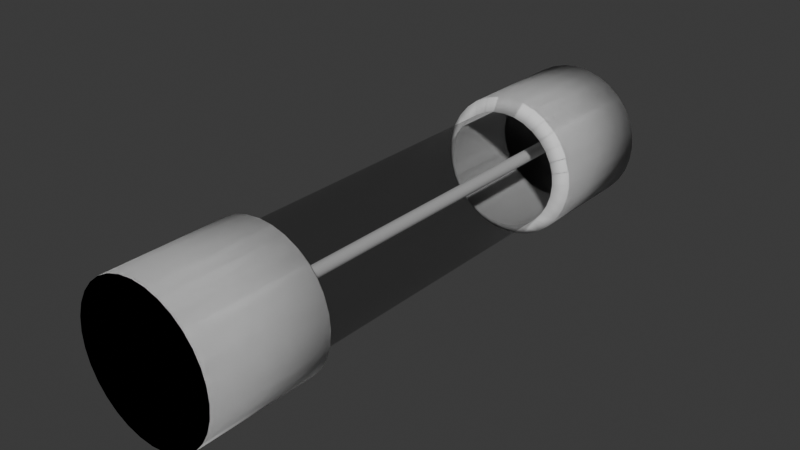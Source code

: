# Source: cylinder_fuse.blend  (saved by Blender 5.0.119; exported with 4.5.12 LTS)
import bpy
from mathutils import Matrix  # noqa: F401  (used for matrix-valued properties, if any)

bpy.ops.wm.read_factory_settings(use_empty=True)
scene = bpy.context.scene
scene.name = 'Scene'

# ---- collections
col_collection = bpy.data.collections.new('Collection'); scene.collection.children.link(col_collection)

# ---- materials (node trees are filled in below, after node groups)
mat_material_001 = bpy.data.materials.new('Material.001')

# ---- material node trees
mat_material_001.use_nodes = True; mat_material_001.node_tree.nodes.clear()
_N = mat_material_001.node_tree.nodes; _L = mat_material_001.node_tree.links
n0 = _N.new('ShaderNodeBsdfPrincipled'); n0.name = 'Principled BSDF'; n0.location = (-200, 100)
n0.inputs[0].default_value = (0.0, 0.0, 0.0, 1.0)
n0.inputs[4].default_value = 0.3208
n1 = _N.new('ShaderNodeOutputMaterial'); n1.name = 'Material Output'; n1.location = (200, 100)
_L.new(n0.outputs[0], n1.inputs[0])
n1.is_active_output = True

# ---- world
world_world = bpy.data.worlds.new('World'); scene.world = world_world
world_world.use_nodes = True; world_world.node_tree.nodes.clear()
_N = world_world.node_tree.nodes; _L = world_world.node_tree.links
n0 = _N.new('ShaderNodeOutputWorld'); n0.name = 'World Output'; n0.location = (200, 100)
n1 = _N.new('ShaderNodeBackground'); n1.name = 'Background'; n1.location = (-200, 100)
n1.inputs[0].default_value = (0.05088, 0.05088, 0.05088, 1.0)
_L.new(n1.outputs[0], n0.inputs[0])
n0.is_active_output = True
world_world.color = (0.05088, 0.05088, 0.05088)
world_world.sun_shadow_jitter_overblur = 0.0

# ---- meshes
me_cylinder = bpy.data.meshes.new('Cylinder')
me_cylinder.from_pydata([(-0.9808, -2.648, 0.1951), (-0.5556, -2.648, 0.8315), (0.0, -2.648, 1.0), (0.3827, -2.648, 0.9239), (0.5556, -2.648, 0.8315), (0.7071, -2.648, 0.7071), (0.9239, -2.648, 0.3827), (1.0, -2.648, -7.105e-15), (0.9239, -2.648, -0.3827), (0.8315, -2.648, -0.5556), (0.7071, -2.648, -0.7071), (0.5556, -2.648, -0.8315), (0.1951, -2.648, -0.9808), (0.0, -2.648, -1.0), (-0.3827, -2.648, -0.9239), (-0.7071, -2.648, -0.7071), (-0.9808, -2.648, -0.1951), (-1.01, -2.828, 0.6747), (-0.4647, -2.828, 1.122), (0.0, -2.828, 1.214), (0.2369, -2.828, 1.191), (0.4647, -2.828, 1.122), (0.8587, -2.828, 0.8587), (1.122, -2.828, 0.4647), (1.214, -2.828, -4.692e-09), (1.122, -2.828, -0.4647), (0.4647, -2.828, -1.122), (0.0, -2.828, -1.214), (-0.4647, -2.828, -1.122), (-0.6747, -2.828, -1.01), (-0.8587, -2.828, -0.8587), (-1.01, -2.828, -0.6747), (-1.01, -4.869, 0.6747), (-0.8587, -4.869, 0.8587), (0.0, -4.869, 1.214), (0.4647, -4.869, 1.122), (0.8587, -4.869, 0.8587), (1.122, -4.869, 0.4647), (1.214, -4.869, -4.692e-09), (1.122, -4.869, -0.4647), (0.4647, -4.869, -1.122), (0.0, -4.869, -1.214), (-0.4647, -4.869, -1.122), (-0.6747, -4.869, -1.01), (-0.8587, -4.869, -0.8587), (-1.01, -4.869, -0.6747), (-1.122, -4.869, -0.4647), (0.9808, -2.648, 0.1951), (0.8315, -2.648, 0.5556), (0.1951, -2.648, 0.9808), (-0.1951, -2.648, 0.9808), (-0.3827, -2.648, 0.9239), (-0.7071, -2.648, 0.7071), (-0.8315, -2.648, 0.5556), (-0.9239, -2.648, 0.3827), (-1.0, -2.648, -7.105e-15), (-0.9239, -2.648, -0.3827), (-0.8315, -2.648, -0.5556), (-0.5556, -2.648, -0.8315), (-0.1951, -2.648, -0.9808), (0.3827, -2.648, -0.9239), (0.9808, -2.648, -0.1951), (1.191, -2.828, 0.2369), (1.01, -2.828, 0.6747), (0.6747, -2.828, 1.01), (-0.2369, -2.828, 1.191), (-0.6747, -2.828, 1.01), (-0.8587, -2.828, 0.8587), (-1.122, -2.828, 0.4647), (-1.191, -2.828, 0.2369), (-1.214, -2.828, -4.692e-09), (-1.191, -2.828, -0.2369), (-1.122, -2.828, -0.4647), (-0.2369, -2.828, -1.191), (0.2369, -2.828, -1.191), (0.6747, -2.828, -1.01), (0.8587, -2.828, -0.8587), (1.01, -2.828, -0.6747), (1.191, -2.828, -0.2369), (1.191, -4.869, 0.2369), (1.01, -4.869, 0.6747), (0.6747, -4.869, 1.01), (0.2369, -4.869, 1.191), (-0.2369, -4.869, 1.191), (-0.4647, -4.869, 1.122), (-0.6747, -4.869, 1.01), (-1.122, -4.869, 0.4647), (-1.191, -4.869, 0.2369), (-1.214, -4.869, -4.692e-09), (-1.191, -4.869, -0.2369), (-0.2369, -4.869, -1.191), (0.2369, -4.869, -1.191), (0.6747, -4.869, -1.01), (0.8587, -4.869, -0.8587), (1.01, -4.869, -0.6747), (1.191, -4.869, -0.2369), (-0.9808, -4.175, 0.1951), (-0.5556, -4.175, 0.8315), (0.0, -4.175, 1.0), (0.3827, -4.175, 0.9239), (0.5556, -4.175, 0.8315), (0.7071, -4.175, 0.7071), (0.9239, -4.175, 0.3827), (1.0, -4.175, -7.105e-15), (0.9239, -4.175, -0.3827), (0.8315, -4.175, -0.5556), (0.7071, -4.175, -0.7071), (0.5556, -4.175, -0.8315), (0.1951, -4.175, -0.9808), (0.0, -4.175, -1.0), (-0.3827, -4.175, -0.9239), (-0.7071, -4.175, -0.7071), (-0.9808, -4.175, -0.1951), (0.9808, -4.175, 0.1951), (0.8315, -4.175, 0.5556), (0.1951, -4.175, 0.9808), (-0.1951, -4.175, 0.9808), (-0.3827, -4.175, 0.9239), (-0.7071, -4.175, 0.7071), (-0.8315, -4.175, 0.5556), (-0.9239, -4.175, 0.3827), (-1.0, -4.175, -7.105e-15), (-0.9239, -4.175, -0.3827), (-0.8315, -4.175, -0.5556), (-0.5556, -4.175, -0.8315), (-0.1951, -4.175, -0.9808), (0.3827, -4.175, -0.9239), (0.9808, -4.175, -0.1951), (0.9808, -2.648, 0.1951), (0.5556, -2.648, 0.8315), (-0.3827, -2.648, 0.9239), (-0.5556, -2.648, 0.8315), (-0.7071, -2.648, 0.7071), (-0.9239, -2.648, 0.3827), (-1.0, -2.648, -7.105e-15), (-0.9239, -2.648, -0.3827), (-0.8315, -2.648, -0.5556), (-0.7071, -2.648, -0.7071), (-0.5556, -2.648, -0.8315), (-0.1951, -2.648, -0.9808), (0.3827, -2.648, -0.9239), (0.7071, -2.648, -0.7071), (0.9808, -2.648, -0.1951), (1.01, -2.828, 0.6747), (0.4647, -2.828, 1.122), (-0.2369, -2.828, 1.191), (-0.4647, -2.828, 1.122), (-0.8587, -2.828, 0.8587), (-1.122, -2.828, 0.4647), (-1.214, -2.828, -4.692e-09), (-1.122, -2.828, -0.4647), (-0.4647, -2.828, -1.122), (0.4647, -2.828, -1.122), (0.6747, -2.828, -1.01), (0.8587, -2.828, -0.8587), (1.01, -2.828, -0.6747), (1.01, -4.869, 0.6747), (0.8587, -4.869, 0.8587), (-0.4647, -4.869, 1.122), (-0.8587, -4.869, 0.8587), (-1.122, -4.869, 0.4647), (-1.214, -4.869, -4.692e-09), (-1.122, -4.869, -0.4647), (-0.4647, -4.869, -1.122), (0.4647, -4.869, -1.122), (0.6747, -4.869, -1.01), (0.8587, -4.869, -0.8587), (1.01, -4.869, -0.6747), (1.122, -4.869, -0.4647), (-0.9808, -2.648, 0.1951), (-0.8315, -2.648, 0.5556), (-0.1951, -2.648, 0.9808), (0.1951, -2.648, 0.9808), (0.3827, -2.648, 0.9239), (0.7071, -2.648, 0.7071), (0.8315, -2.648, 0.5556), (0.9239, -2.648, 0.3827), (1.0, -2.648, -7.105e-15), (0.9239, -2.648, -0.3827), (0.8315, -2.648, -0.5556), (0.5556, -2.648, -0.8315), (0.1951, -2.648, -0.9808), (-0.3827, -2.648, -0.9239), (-0.9808, -2.648, -0.1951), (-1.191, -2.828, 0.2369), (-1.01, -2.828, 0.6747), (-0.6747, -2.828, 1.01), (0.2369, -2.828, 1.191), (0.6747, -2.828, 1.01), (0.8587, -2.828, 0.8587), (1.122, -2.828, 0.4647), (1.191, -2.828, 0.2369), (1.214, -2.828, -4.692e-09), (1.191, -2.828, -0.2369), (1.122, -2.828, -0.4647), (0.2369, -2.828, -1.191), (-0.2369, -2.828, -1.191), (-0.6747, -2.828, -1.01), (-0.8587, -2.828, -0.8587), (-1.01, -2.828, -0.6747), (-1.191, -2.828, -0.2369), (-1.191, -4.869, 0.2369), (-1.01, -4.869, 0.6747), (-0.6747, -4.869, 1.01), (-0.2369, -4.869, 1.191), (0.2369, -4.869, 1.191), (0.4647, -4.869, 1.122), (0.6747, -4.869, 1.01), (1.122, -4.869, 0.4647), (1.191, -4.869, 0.2369), (1.214, -4.869, -4.692e-09), (1.191, -4.869, -0.2369), (0.2369, -4.869, -1.191), (-0.2369, -4.869, -1.191), (-0.6747, -4.869, -1.01), (-0.8587, -4.869, -0.8587), (-1.01, -4.869, -0.6747), (-1.191, -4.869, -0.2369), (0.9808, -4.175, 0.1951), (0.5556, -4.175, 0.8315), (-0.3827, -4.175, 0.9239), (-0.5556, -4.175, 0.8315), (-0.7071, -4.175, 0.7071), (-0.9239, -4.175, 0.3827), (-1.0, -4.175, -7.105e-15), (-0.9239, -4.175, -0.3827), (-0.8315, -4.175, -0.5556), (-0.7071, -4.175, -0.7071), (-0.5556, -4.175, -0.8315), (-0.1951, -4.175, -0.9808), (0.3827, -4.175, -0.9239), (0.7071, -4.175, -0.7071), (0.9808, -4.175, -0.1951), (-0.9808, -4.175, 0.1951), (-0.8315, -4.175, 0.5556), (-0.1951, -4.175, 0.9808), (0.1951, -4.175, 0.9808), (0.3827, -4.175, 0.9239), (0.7071, -4.175, 0.7071), (0.8315, -4.175, 0.5556), (0.9239, -4.175, 0.3827), (1.0, -4.175, -7.105e-15), (0.9239, -4.175, -0.3827), (0.8315, -4.175, -0.5556), (0.5556, -4.175, -0.8315), (0.1951, -4.175, -0.9808), (-0.3827, -4.175, -0.9239), (-0.9808, -4.175, -0.1951), (-0.9808, 2.648, 0.1951), (-0.5556, 2.648, 0.8315), (0.0, 2.648, 1.0), (0.3827, 2.648, 0.9239), (0.5556, 2.648, 0.8315), (0.7071, 2.648, 0.7071), (0.9239, 2.648, 0.3827), (1.0, 2.648, -7.105e-15), (0.9239, 2.648, -0.3827), (0.8315, 2.648, -0.5556), (0.7071, 2.648, -0.7071), (0.5556, 2.648, -0.8315), (0.1951, 2.648, -0.9808), (0.0, 2.648, -1.0), (-0.3827, 2.648, -0.9239), (-0.7071, 2.648, -0.7071), (-0.9808, 2.648, -0.1951), (-1.01, 2.828, 0.6747), (-0.4647, 2.828, 1.122), (0.0, 2.828, 1.214), (0.2369, 2.828, 1.191), (0.4647, 2.828, 1.122), (0.8587, 2.828, 0.8587), (1.122, 2.828, 0.4647), (1.214, 2.828, -4.692e-09), (1.122, 2.828, -0.4647), (0.4647, 2.828, -1.122), (0.0, 2.828, -1.214), (-0.4647, 2.828, -1.122), (-0.6747, 2.828, -1.01), (-0.8587, 2.828, -0.8587), (-1.01, 2.828, -0.6747), (-1.01, 4.869, 0.6747), (-0.8587, 4.869, 0.8587), (0.0, 4.869, 1.214), (0.4647, 4.869, 1.122), (0.8587, 4.869, 0.8587), (1.122, 4.869, 0.4647), (1.214, 4.869, -4.692e-09), (1.122, 4.869, -0.4647), (0.4647, 4.869, -1.122), (0.0, 4.869, -1.214), (-0.4647, 4.869, -1.122), (-0.6747, 4.869, -1.01), (-0.8587, 4.869, -0.8587), (-1.01, 4.869, -0.6747), (-1.122, 4.869, -0.4647), (0.9808, 2.648, 0.1951), (0.8315, 2.648, 0.5556), (0.1951, 2.648, 0.9808), (-0.1951, 2.648, 0.9808), (-0.3827, 2.648, 0.9239), (-0.7071, 2.648, 0.7071), (-0.8315, 2.648, 0.5556), (-0.9239, 2.648, 0.3827), (-1.0, 2.648, -7.105e-15), (-0.9239, 2.648, -0.3827), (-0.8315, 2.648, -0.5556), (-0.5556, 2.648, -0.8315), (-0.1951, 2.648, -0.9808), (0.3827, 2.648, -0.9239), (0.9808, 2.648, -0.1951), (1.191, 2.828, 0.2369), (1.01, 2.828, 0.6747), (0.6747, 2.828, 1.01), (-0.2369, 2.828, 1.191), (-0.6747, 2.828, 1.01), (-0.8587, 2.828, 0.8587), (-1.122, 2.828, 0.4647), (-1.191, 2.828, 0.2369), (-1.214, 2.828, -4.692e-09), (-1.191, 2.828, -0.2369), (-1.122, 2.828, -0.4647), (-0.2369, 2.828, -1.191), (0.2369, 2.828, -1.191), (0.6747, 2.828, -1.01), (0.8587, 2.828, -0.8587), (1.01, 2.828, -0.6747), (1.191, 2.828, -0.2369), (1.191, 4.869, 0.2369), (1.01, 4.869, 0.6747), (0.6747, 4.869, 1.01), (0.2369, 4.869, 1.191), (-0.2369, 4.869, 1.191), (-0.4647, 4.869, 1.122), (-0.6747, 4.869, 1.01), (-1.122, 4.869, 0.4647), (-1.191, 4.869, 0.2369), (-1.214, 4.869, -4.692e-09), (-1.191, 4.869, -0.2369), (-0.2369, 4.869, -1.191), (0.2369, 4.869, -1.191), (0.6747, 4.869, -1.01), (0.8587, 4.869, -0.8587), (1.01, 4.869, -0.6747), (1.191, 4.869, -0.2369), (-0.9808, 4.175, 0.1951), (-0.5556, 4.175, 0.8315), (0.0, 4.175, 1.0), (0.3827, 4.175, 0.9239), (0.5556, 4.175, 0.8315), (0.7071, 4.175, 0.7071), (0.9239, 4.175, 0.3827), (1.0, 4.175, -7.105e-15), (0.9239, 4.175, -0.3827), (0.8315, 4.175, -0.5556), (0.7071, 4.175, -0.7071), (0.5556, 4.175, -0.8315), (0.1951, 4.175, -0.9808), (0.0, 4.175, -1.0), (-0.3827, 4.175, -0.9239), (-0.7071, 4.175, -0.7071), (-0.9808, 4.175, -0.1951), (0.9808, 4.175, 0.1951), (0.8315, 4.175, 0.5556), (0.1951, 4.175, 0.9808), (-0.1951, 4.175, 0.9808), (-0.3827, 4.175, 0.9239), (-0.7071, 4.175, 0.7071), (-0.8315, 4.175, 0.5556), (-0.9239, 4.175, 0.3827), (-1.0, 4.175, -7.105e-15), (-0.9239, 4.175, -0.3827), (-0.8315, 4.175, -0.5556), (-0.5556, 4.175, -0.8315), (-0.1951, 4.175, -0.9808), (0.3827, 4.175, -0.9239), (0.9808, 4.175, -0.1951), (0.9808, 2.648, 0.1951), (0.5556, 2.648, 0.8315), (-0.3827, 2.648, 0.9239), (-0.5556, 2.648, 0.8315), (-0.7071, 2.648, 0.7071), (-0.9239, 2.648, 0.3827), (-1.0, 2.648, -7.105e-15), (-0.9239, 2.648, -0.3827), (-0.8315, 2.648, -0.5556), (-0.7071, 2.648, -0.7071), (-0.5556, 2.648, -0.8315), (-0.1951, 2.648, -0.9808), (0.3827, 2.648, -0.9239), (0.7071, 2.648, -0.7071), (0.9808, 2.648, -0.1951), (1.01, 2.828, 0.6747), (0.4647, 2.828, 1.122), (-0.2369, 2.828, 1.191), (-0.4647, 2.828, 1.122), (-0.8587, 2.828, 0.8587), (-1.122, 2.828, 0.4647), (-1.214, 2.828, -4.692e-09), (-1.122, 2.828, -0.4647), (-0.4647, 2.828, -1.122), (0.4647, 2.828, -1.122), (0.6747, 2.828, -1.01), (0.8587, 2.828, -0.8587), (1.01, 2.828, -0.6747), (1.01, 4.869, 0.6747), (0.8587, 4.869, 0.8587), (-0.4647, 4.869, 1.122), (-0.8587, 4.869, 0.8587), (-1.122, 4.869, 0.4647), (-1.214, 4.869, -4.692e-09), (-1.122, 4.869, -0.4647), (-0.4647, 4.869, -1.122), (0.4647, 4.869, -1.122), (0.6747, 4.869, -1.01), (0.8587, 4.869, -0.8587), (1.01, 4.869, -0.6747), (1.122, 4.869, -0.4647), (-0.9808, 2.648, 0.1951), (-0.8315, 2.648, 0.5556), (-0.1951, 2.648, 0.9808), (0.1951, 2.648, 0.9808), (0.3827, 2.648, 0.9239), (0.7071, 2.648, 0.7071), (0.8315, 2.648, 0.5556), (0.9239, 2.648, 0.3827), (1.0, 2.648, -7.105e-15), (0.9239, 2.648, -0.3827), (0.8315, 2.648, -0.5556), (0.5556, 2.648, -0.8315), (0.1951, 2.648, -0.9808), (-0.3827, 2.648, -0.9239), (-0.9808, 2.648, -0.1951), (-1.191, 2.828, 0.2369), (-1.01, 2.828, 0.6747), (-0.6747, 2.828, 1.01), (0.2369, 2.828, 1.191), (0.6747, 2.828, 1.01), (0.8587, 2.828, 0.8587), (1.122, 2.828, 0.4647), (1.191, 2.828, 0.2369), (1.214, 2.828, -4.692e-09), (1.191, 2.828, -0.2369), (1.122, 2.828, -0.4647), (0.2369, 2.828, -1.191), (-0.2369, 2.828, -1.191), (-0.6747, 2.828, -1.01), (-0.8587, 2.828, -0.8587), (-1.01, 2.828, -0.6747), (-1.191, 2.828, -0.2369), (-1.191, 4.869, 0.2369), (-1.01, 4.869, 0.6747), (-0.6747, 4.869, 1.01), (-0.2369, 4.869, 1.191), (0.2369, 4.869, 1.191), (0.4647, 4.869, 1.122), (0.6747, 4.869, 1.01), (1.122, 4.869, 0.4647), (1.191, 4.869, 0.2369), (1.214, 4.869, -4.692e-09), (1.191, 4.869, -0.2369), (0.2369, 4.869, -1.191), (-0.2369, 4.869, -1.191), (-0.6747, 4.869, -1.01), (-0.8587, 4.869, -0.8587), (-1.01, 4.869, -0.6747), (-1.191, 4.869, -0.2369), (0.9808, 4.175, 0.1951), (0.5556, 4.175, 0.8315), (-0.3827, 4.175, 0.9239), (-0.5556, 4.175, 0.8315), (-0.7071, 4.175, 0.7071), (-0.9239, 4.175, 0.3827), (-1.0, 4.175, -7.105e-15), (-0.9239, 4.175, -0.3827), (-0.8315, 4.175, -0.5556), (-0.7071, 4.175, -0.7071), (-0.5556, 4.175, -0.8315), (-0.1951, 4.175, -0.9808), (0.3827, 4.175, -0.9239), (0.7071, 4.175, -0.7071), (0.9808, 4.175, -0.1951), (-0.9808, 4.175, 0.1951), (-0.8315, 4.175, 0.5556), (-0.1951, 4.175, 0.9808), (0.1951, 4.175, 0.9808), (0.3827, 4.175, 0.9239), (0.7071, 4.175, 0.7071), (0.8315, 4.175, 0.5556), (0.9239, 4.175, 0.3827), (1.0, 4.175, -7.105e-15), (0.9239, 4.175, -0.3827), (0.8315, 4.175, -0.5556), (0.5556, 4.175, -0.8315), (0.1951, 4.175, -0.9808), (-0.3827, 4.175, -0.9239), (-0.9808, 4.175, -0.1951)], [], [(9, 8, 25, 77), (51, 1, 66, 18), (10, 9, 77, 76), (50, 51, 18, 65), (11, 10, 76, 75), (60, 11, 75, 26), (49, 2, 19, 20), (12, 60, 26, 74), (3, 49, 20, 21), (13, 12, 74, 27), (4, 3, 21, 64), (5, 4, 64, 22), (14, 59, 73, 28), (48, 5, 22, 63), (0, 55, 70, 69), (58, 14, 28, 29), (6, 48, 63, 23), (15, 58, 29, 30), (47, 6, 23, 62), (54, 0, 69, 68), (57, 15, 30, 31), (7, 47, 62, 24), (53, 54, 68, 17), (56, 57, 31, 72), (61, 7, 24, 78), (52, 53, 17, 67), (16, 56, 72, 71), (8, 61, 78, 25), (1, 52, 67, 66), (55, 16, 71, 70), (50, 65, 19, 2), (13, 27, 73, 59), (90, 73, 27, 41), (88, 70, 71, 89), (32, 17, 68, 86), (87, 69, 70, 88), (93, 76, 77, 94), (92, 75, 76, 93), (41, 27, 74, 91), (83, 65, 18, 84), (43, 29, 28, 42), (39, 25, 78, 95), (82, 20, 19, 34), (85, 66, 67, 33), (95, 78, 24, 38), (46, 72, 31, 45), (38, 24, 62, 79), (45, 31, 30, 44), (79, 62, 23, 37), (44, 30, 29, 43), (37, 23, 63, 80), (89, 71, 72, 46), (80, 63, 22, 36), (36, 22, 64, 81), (81, 64, 21, 35), (42, 28, 73, 90), (34, 19, 65, 83), (91, 74, 26, 40), (84, 18, 66, 85), (86, 68, 69, 87), (40, 26, 75, 92), (35, 21, 20, 82), (94, 77, 25, 39), (87, 88, 89, 46, 45, 44, 43, 42, 90, 41, 91, 40, 92, 93, 94, 39, 95, 38, 79, 37, 80, 36, 81, 35, 82, 34, 83, 84, 85, 33, 32, 86), (33, 67, 17, 32), (49, 3, 99, 115), (16, 55, 121, 112), (5, 48, 114, 101), (2, 49, 115, 98), (48, 6, 102, 114), (50, 2, 98, 116), (6, 47, 113, 102), (3, 4, 100, 99), (51, 50, 116, 117), (47, 7, 103, 113), (4, 5, 101, 100), (53, 52, 118, 119), (7, 61, 127, 103), (8, 9, 105, 104), (54, 53, 119, 120), (61, 8, 104, 127), (9, 10, 106, 105), (57, 56, 122, 123), (11, 60, 126, 107), (10, 11, 107, 106), (13, 59, 125, 109), (60, 12, 108, 126), (12, 13, 109, 108), (59, 14, 110, 125), (55, 0, 96, 121), (14, 58, 124, 110), (0, 54, 120, 96), (58, 15, 111, 124), (52, 1, 97, 118), (15, 57, 123, 111), (1, 51, 117, 97), (56, 16, 112, 122), (100, 101, 114, 102, 113, 103, 127, 104, 105, 106, 107, 126, 108, 109, 125, 110, 124, 111, 123, 122, 112, 121, 96, 120, 119, 118, 97, 117, 116, 98, 115, 99), (136, 199, 150, 135), (173, 144, 188, 129), (137, 198, 199, 136), (172, 187, 144, 173), (138, 197, 198, 137), (182, 151, 197, 138), (171, 145, 19, 2), (139, 196, 151, 182), (130, 146, 145, 171), (13, 27, 196, 139), (131, 186, 146, 130), (132, 147, 186, 131), (140, 152, 195, 181), (170, 185, 147, 132), (128, 191, 192, 177), (180, 153, 152, 140), (133, 148, 185, 170), (141, 154, 153, 180), (169, 184, 148, 133), (176, 190, 191, 128), (179, 155, 154, 141), (134, 149, 184, 169), (175, 143, 190, 176), (178, 194, 155, 179), (183, 200, 149, 134), (174, 189, 143, 175), (142, 193, 194, 178), (135, 150, 200, 183), (129, 188, 189, 174), (177, 192, 193, 142), (172, 2, 19, 187), (13, 181, 195, 27), (212, 41, 27, 195), (210, 211, 193, 192), (156, 208, 190, 143), (209, 210, 192, 191), (215, 216, 199, 198), (214, 215, 198, 197), (41, 213, 196, 27), (205, 206, 144, 187), (165, 164, 152, 153), (162, 217, 200, 150), (204, 34, 19, 145), (207, 157, 189, 188), (217, 161, 149, 200), (168, 167, 155, 194), (161, 201, 184, 149), (167, 166, 154, 155), (201, 160, 148, 184), (166, 165, 153, 154), (160, 202, 185, 148), (211, 168, 194, 193), (202, 159, 147, 185), (159, 203, 186, 147), (203, 158, 146, 186), (164, 212, 195, 152), (34, 205, 187, 19), (213, 163, 151, 196), (206, 207, 188, 144), (208, 209, 191, 190), (163, 214, 197, 151), (158, 204, 145, 146), (216, 162, 150, 199), (209, 208, 156, 157, 207, 206, 205, 34, 204, 158, 203, 159, 202, 160, 201, 161, 217, 162, 216, 215, 214, 163, 213, 41, 212, 164, 165, 166, 167, 168, 211, 210), (157, 156, 143, 189), (171, 235, 220, 130), (142, 232, 241, 177), (132, 222, 234, 170), (2, 98, 235, 171), (170, 234, 223, 133), (172, 236, 98, 2), (133, 223, 233, 169), (130, 220, 221, 131), (173, 237, 236, 172), (169, 233, 224, 134), (131, 221, 222, 132), (175, 239, 238, 174), (134, 224, 247, 183), (135, 225, 226, 136), (176, 240, 239, 175), (183, 247, 225, 135), (136, 226, 227, 137), (179, 243, 242, 178), (138, 228, 246, 182), (137, 227, 228, 138), (13, 109, 245, 181), (182, 246, 229, 139), (139, 229, 109, 13), (181, 245, 230, 140), (177, 241, 218, 128), (140, 230, 244, 180), (128, 218, 240, 176), (180, 244, 231, 141), (174, 238, 219, 129), (141, 231, 243, 179), (129, 219, 237, 173), (178, 242, 232, 142), (221, 220, 235, 98, 236, 237, 219, 238, 239, 240, 218, 241, 232, 242, 243, 231, 244, 230, 245, 109, 229, 246, 228, 227, 226, 225, 247, 224, 233, 223, 234, 222), (257, 325, 273, 256), (299, 266, 314, 249), (258, 324, 325, 257), (298, 313, 266, 299), (259, 323, 324, 258), (308, 274, 323, 259), (297, 268, 267, 250), (260, 322, 274, 308), (251, 269, 268, 297), (261, 275, 322, 260), (252, 312, 269, 251), (253, 270, 312, 252), (262, 276, 321, 307), (296, 311, 270, 253), (248, 317, 318, 303), (306, 277, 276, 262), (254, 271, 311, 296), (263, 278, 277, 306), (295, 310, 271, 254), (302, 316, 317, 248), (305, 279, 278, 263), (255, 272, 310, 295), (301, 265, 316, 302), (304, 320, 279, 305), (309, 326, 272, 255), (300, 315, 265, 301), (264, 319, 320, 304), (256, 273, 326, 309), (249, 314, 315, 300), (303, 318, 319, 264), (298, 250, 267, 313), (261, 307, 321, 275), (338, 289, 275, 321), (336, 337, 319, 318), (280, 334, 316, 265), (335, 336, 318, 317), (341, 342, 325, 324), (340, 341, 324, 323), (289, 339, 322, 275), (331, 332, 266, 313), (291, 290, 276, 277), (287, 343, 326, 273), (330, 282, 267, 268), (333, 281, 315, 314), (343, 286, 272, 326), (294, 293, 279, 320), (286, 327, 310, 272), (293, 292, 278, 279), (327, 285, 271, 310), (292, 291, 277, 278), (285, 328, 311, 271), (337, 294, 320, 319), (328, 284, 270, 311), (284, 329, 312, 270), (329, 283, 269, 312), (290, 338, 321, 276), (282, 331, 313, 267), (339, 288, 274, 322), (332, 333, 314, 266), (334, 335, 317, 316), (288, 340, 323, 274), (283, 330, 268, 269), (342, 287, 273, 325), (335, 334, 280, 281, 333, 332, 331, 282, 330, 283, 329, 284, 328, 285, 327, 286, 343, 287, 342, 341, 340, 288, 339, 289, 338, 290, 291, 292, 293, 294, 337, 336), (281, 280, 265, 315), (297, 363, 347, 251), (264, 360, 369, 303), (253, 349, 362, 296), (250, 346, 363, 297), (296, 362, 350, 254), (298, 364, 346, 250), (254, 350, 361, 295), (251, 347, 348, 252), (299, 365, 364, 298), (295, 361, 351, 255), (252, 348, 349, 253), (301, 367, 366, 300), (255, 351, 375, 309), (256, 352, 353, 257), (302, 368, 367, 301), (309, 375, 352, 256), (257, 353, 354, 258), (305, 371, 370, 304), (259, 355, 374, 308), (258, 354, 355, 259), (261, 357, 373, 307), (308, 374, 356, 260), (260, 356, 357, 261), (307, 373, 358, 262), (303, 369, 344, 248), (262, 358, 372, 306), (248, 344, 368, 302), (306, 372, 359, 263), (300, 366, 345, 249), (263, 359, 371, 305), (249, 345, 365, 299), (304, 370, 360, 264), (348, 347, 363, 346, 364, 365, 345, 366, 367, 368, 344, 369, 360, 370, 371, 359, 372, 358, 373, 357, 356, 374, 355, 354, 353, 352, 375, 351, 361, 350, 362, 349), (384, 383, 398, 447), (421, 377, 436, 392), (385, 384, 447, 446), (420, 421, 392, 435), (386, 385, 446, 445), (430, 386, 445, 399), (419, 250, 267, 393), (387, 430, 399, 444), (378, 419, 393, 394), (261, 387, 444, 275), (379, 378, 394, 434), (380, 379, 434, 395), (388, 429, 443, 400), (418, 380, 395, 433), (376, 425, 440, 439), (428, 388, 400, 401), (381, 418, 433, 396), (389, 428, 401, 402), (417, 381, 396, 432), (424, 376, 439, 438), (427, 389, 402, 403), (382, 417, 432, 397), (423, 424, 438, 391), (426, 427, 403, 442), (431, 382, 397, 448), (422, 423, 391, 437), (390, 426, 442, 441), (383, 431, 448, 398), (377, 422, 437, 436), (425, 390, 441, 440), (420, 435, 267, 250), (261, 275, 443, 429), (460, 443, 275, 289), (458, 440, 441, 459), (404, 391, 438, 456), (457, 439, 440, 458), (463, 446, 447, 464), (462, 445, 446, 463), (289, 275, 444, 461), (453, 435, 392, 454), (413, 401, 400, 412), (410, 398, 448, 465), (452, 393, 267, 282), (455, 436, 437, 405), (465, 448, 397, 409), (416, 442, 403, 415), (409, 397, 432, 449), (415, 403, 402, 414), (449, 432, 396, 408), (414, 402, 401, 413), (408, 396, 433, 450), (459, 441, 442, 416), (450, 433, 395, 407), (407, 395, 434, 451), (451, 434, 394, 406), (412, 400, 443, 460), (282, 267, 435, 453), (461, 444, 399, 411), (454, 392, 436, 455), (456, 438, 439, 457), (411, 399, 445, 462), (406, 394, 393, 452), (464, 447, 398, 410), (457, 458, 459, 416, 415, 414, 413, 412, 460, 289, 461, 411, 462, 463, 464, 410, 465, 409, 449, 408, 450, 407, 451, 406, 452, 282, 453, 454, 455, 405, 404, 456), (405, 437, 391, 404), (419, 378, 468, 483), (390, 425, 489, 480), (380, 418, 482, 470), (250, 419, 483, 346), (418, 381, 471, 482), (420, 250, 346, 484), (381, 417, 481, 471), (378, 379, 469, 468), (421, 420, 484, 485), (417, 382, 472, 481), (379, 380, 470, 469), (423, 422, 486, 487), (382, 431, 495, 472), (383, 384, 474, 473), (424, 423, 487, 488), (431, 383, 473, 495), (384, 385, 475, 474), (427, 426, 490, 491), (386, 430, 494, 476), (385, 386, 476, 475), (261, 429, 493, 357), (430, 387, 477, 494), (387, 261, 357, 477), (429, 388, 478, 493), (425, 376, 466, 489), (388, 428, 492, 478), (376, 424, 488, 466), (428, 389, 479, 492), (422, 377, 467, 486), (389, 427, 491, 479), (377, 421, 485, 467), (426, 390, 480, 490), (469, 470, 482, 471, 481, 472, 495, 473, 474, 475, 476, 494, 477, 357, 493, 478, 492, 479, 491, 490, 480, 489, 466, 488, 487, 486, 467, 485, 484, 346, 483, 468)])
me_cylinder.polygons.foreach_set('use_smooth', [True] * 392)
_uv = me_cylinder.uv_layers.new(name='UVMap')
_uv.uv.foreach_set('vector', [0.4062, 1.0, 0.4375, 1.0, 0.4375, 1.0, 0.4062, 1.0, 0.8125, 1.0, 0.8438, 1.0, 0.8438, 1.0, 0.8125, 1.0, 0.375, 1.0, 0.4062, 1.0, 0.4062, 1.0, 0.375, 1.0, 0.7812, 1.0, 0.8125, 1.0, 0.8125, 1.0, 0.7812, 1.0, 0.3438, 1.0, 0.375, 1.0, 0.375, 1.0, 0.3438, 1.0, 0.3125, 1.0, 0.3438, 1.0, 0.3438, 1.0, 0.3125, 1.0, 0.7188, 1.0, 0.75, 1.0, 0.75, 1.0, 0.7188, 1.0, 0.2812, 1.0, 0.3125, 1.0, 0.3125, 1.0, 0.2812, 1.0, 0.6875, 1.0, 0.7188, 1.0, 0.7188, 1.0, 0.6875, 1.0, 0.25, 1.0, 0.2812, 1.0, 0.2812, 1.0, 0.25, 1.0, 0.6562, 1.0, 0.6875, 1.0, 0.6875, 1.0, 0.6562, 1.0, 0.625, 1.0, 0.6562, 1.0, 0.6562, 1.0, 0.625, 1.0, 0.1875, 1.0, 0.2188, 1.0, 0.2188, 1.0, 0.1875, 1.0, 0.5938, 1.0, 0.625, 1.0, 0.625, 1.0, 0.5938, 1.0, 0.9688, 1.0, 1.0, 1.0, 1.0, 1.0, 0.9688, 1.0, 0.1562, 1.0, 0.1875, 1.0, 0.1875, 1.0, 0.1562, 1.0, 0.5625, 1.0, 0.5938, 1.0, 0.5938, 1.0, 0.5625, 1.0, 0.125, 1.0, 0.1562, 1.0, 0.1562, 1.0, 0.125, 1.0, 0.5312, 1.0, 0.5625, 1.0, 0.5625, 1.0, 0.5312, 1.0, 0.9375, 1.0, 0.9688, 1.0, 0.9688, 1.0, 0.9375, 1.0, 0.09375, 1.0, 0.125, 1.0, 0.125, 1.0, 0.09375, 1.0, 0.5, 1.0, 0.5312, 1.0, 0.5312, 1.0, 0.5, 1.0, 0.9062, 1.0, 0.9375, 1.0, 0.9375, 1.0, 0.9062, 1.0, 0.0625, 1.0, 0.09375, 1.0, 0.09375, 1.0, 0.0625, 1.0, 0.4688, 1.0, 0.5, 1.0, 0.5, 1.0, 0.4688, 1.0, 0.875, 1.0, 0.9062, 1.0, 0.9062, 1.0, 0.875, 1.0, 0.03125, 1.0, 0.0625, 1.0, 0.0625, 1.0, 0.03125, 1.0, 0.4375, 1.0, 0.4688, 1.0, 0.4688, 1.0, 0.4375, 1.0, 0.8438, 1.0, 0.875, 1.0, 0.875, 1.0, 0.8438, 1.0, 0.0, 1.0, 0.03125, 1.0, 0.03125, 1.0, 0.0, 1.0, 0.7188, 1.0, 0.7188, 1.0, 0.75, 1.0, 0.75, 1.0, 0.25, 1.0, 0.25, 1.0, 0.2812, 1.0, 0.2812, 1.0, 0.2812, 1.0, 0.2812, 1.0, 0.25, 1.0, 0.25, 1.0, 0.5, 1.0, 0.5, 1.0, 0.4688, 1.0, 0.4688, 1.0, 0.9062, 1.0, 0.9062, 1.0, 0.9375, 1.0, 0.9375, 1.0, 0.5312, 1.0, 0.5312, 1.0, 0.5, 1.0, 0.5, 1.0, 0.125, 1.0, 0.125, 1.0, 0.09375, 1.0, 0.09375, 1.0, 0.1562, 1.0, 0.1562, 1.0, 0.125, 1.0, 0.125, 1.0, 0.25, 1.0, 0.25, 1.0, 0.2188, 1.0, 0.2188, 1.0, 0.7812, 1.0, 0.7812, 1.0, 0.8125, 1.0, 0.8125, 1.0, 0.1562, 1.0, 0.1562, 1.0, 0.1875, 1.0, 0.1875, 1.0, 0.4375, 1.0, 0.4375, 1.0, 0.4688, 1.0, 0.4688, 1.0, 0.7188, 1.0, 0.7188, 1.0, 0.75, 1.0, 0.75, 1.0, 0.8438, 1.0, 0.8438, 1.0, 0.875, 1.0, 0.875, 1.0, 0.4688, 1.0, 0.4688, 1.0, 0.5, 1.0, 0.5, 1.0, 0.0625, 1.0, 0.0625, 1.0, 0.09375, 1.0, 0.09375, 1.0, 0.5, 1.0, 0.5, 1.0, 0.5312, 1.0, 0.5312, 1.0, 0.09375, 1.0, 0.09375, 1.0, 0.125, 1.0, 0.125, 1.0, 0.5312, 1.0, 0.5312, 1.0, 0.5625, 1.0, 0.5625, 1.0, 0.125, 1.0, 0.125, 1.0, 0.1562, 1.0, 0.1562, 1.0, 0.5625, 1.0, 0.5625, 1.0, 0.5938, 1.0, 0.5938, 1.0, 0.03125, 1.0, 0.03125, 1.0, 0.0625, 1.0, 0.0625, 1.0, 0.5938, 1.0, 0.5938, 1.0, 0.625, 1.0, 0.625, 1.0, 0.625, 1.0, 0.625, 1.0, 0.6562, 1.0, 0.6562, 1.0, 0.6562, 1.0, 0.6562, 1.0, 0.6875, 1.0, 0.6875, 1.0, 0.1875, 1.0, 0.1875, 1.0, 0.2188, 1.0, 0.2188, 1.0, 0.75, 1.0, 0.75, 1.0, 0.7188, 1.0, 0.7188, 1.0, 0.2812, 1.0, 0.2812, 1.0, 0.3125, 1.0, 0.3125, 1.0, 0.8125, 1.0, 0.8125, 1.0, 0.8438, 1.0, 0.8438, 1.0, 0.5625, 1.0, 0.5625, 1.0, 0.5312, 1.0, 0.5312, 1.0, 0.3125, 1.0, 0.3125, 1.0, 0.3438, 1.0, 0.3438, 1.0, 0.6875, 1.0, 0.6875, 1.0, 0.7188, 1.0, 0.7188, 1.0, 0.4062, 1.0, 0.4062, 1.0, 0.4375, 1.0, 0.4375, 1.0, 0.2968, 0.4854, 0.25, 0.49, 0.2032, 0.4854, 0.1582, 0.4717, 0.1167, 0.4496, 0.08029, 0.4197, 0.05045, 0.3833, 0.02827, 0.3418, 0.01461, 0.2968, 0.01, 0.25, 0.01461, 0.2032, 0.02827, 0.1582, 0.05045, 0.1167, 0.08029, 0.08029, 0.1167, 0.05045, 0.1582, 0.02827, 0.2032, 0.01461, 0.25, 0.01, 0.2968, 0.01461, 0.3418, 0.02827, 0.3833, 0.05045, 0.4197, 0.08029, 0.4496, 0.1167, 0.4717, 0.1582, 0.4854, 0.2032, 0.49, 0.25, 0.4854, 0.2968, 0.4717, 0.3418, 0.4496, 0.3833, 0.4197, 0.4197, 0.3833, 0.4496, 0.3418, 0.4717, 0.875, 1.0, 0.875, 1.0, 0.9062, 1.0, 0.9062, 1.0, 0.7188, 1.0, 0.6875, 1.0, 0.6875, 1.0, 0.7188, 1.0, 0.03125, 1.0, 0.0, 1.0, 0.0, 1.0, 0.03125, 1.0, 0.625, 1.0, 0.5938, 1.0, 0.5938, 1.0, 0.625, 1.0, 0.75, 1.0, 0.7188, 1.0, 0.7188, 1.0, 0.75, 1.0, 0.5938, 1.0, 0.5625, 1.0, 0.5625, 1.0, 0.5938, 1.0, 0.7188, 1.0, 0.75, 1.0, 0.75, 1.0, 0.7188, 1.0, 0.5625, 1.0, 0.5312, 1.0, 0.5312, 1.0, 0.5625, 1.0, 0.6875, 1.0, 0.6562, 1.0, 0.6562, 1.0, 0.6875, 1.0, 0.8125, 1.0, 0.7812, 1.0, 0.7812, 1.0, 0.8125, 1.0, 0.5312, 1.0, 0.5, 1.0, 0.5, 1.0, 0.5312, 1.0, 0.6562, 1.0, 0.625, 1.0, 0.625, 1.0, 0.6562, 1.0, 0.9062, 1.0, 0.875, 1.0, 0.875, 1.0, 0.9062, 1.0, 0.5, 1.0, 0.4688, 1.0, 0.4688, 1.0, 0.5, 1.0, 0.4375, 1.0, 0.4062, 1.0, 0.4062, 1.0, 0.4375, 1.0, 0.9375, 1.0, 0.9062, 1.0, 0.9062, 1.0, 0.9375, 1.0, 0.4688, 1.0, 0.4375, 1.0, 0.4375, 1.0, 0.4688, 1.0, 0.4062, 1.0, 0.375, 1.0, 0.375, 1.0, 0.4062, 1.0, 0.09375, 1.0, 0.0625, 1.0, 0.0625, 1.0, 0.09375, 1.0, 0.3438, 1.0, 0.3125, 1.0, 0.3125, 1.0, 0.3438, 1.0, 0.375, 1.0, 0.3438, 1.0, 0.3438, 1.0, 0.375, 1.0, 0.25, 1.0, 0.2812, 1.0, 0.2812, 1.0, 0.25, 1.0, 0.3125, 1.0, 0.2812, 1.0, 0.2812, 1.0, 0.3125, 1.0, 0.2812, 1.0, 0.25, 1.0, 0.25, 1.0, 0.2812, 1.0, 0.2188, 1.0, 0.1875, 1.0, 0.1875, 1.0, 0.2188, 1.0, 1.0, 1.0, 0.9688, 1.0, 0.9688, 1.0, 1.0, 1.0, 0.1875, 1.0, 0.1562, 1.0, 0.1562, 1.0, 0.1875, 1.0, 0.9688, 1.0, 0.9375, 1.0, 0.9375, 1.0, 0.9688, 1.0, 0.1562, 1.0, 0.125, 1.0, 0.125, 1.0, 0.1562, 1.0, 0.875, 1.0, 0.8438, 1.0, 0.8438, 1.0, 0.875, 1.0, 0.125, 1.0, 0.09375, 1.0, 0.09375, 1.0, 0.125, 1.0, 0.8438, 1.0, 0.8125, 1.0, 0.8125, 1.0, 0.8438, 1.0, 0.0625, 1.0, 0.03125, 1.0, 0.03125, 1.0, 0.0625, 1.0, 0.6562, 1.0, 0.625, 1.0, 0.5938, 1.0, 0.5625, 1.0, 0.5312, 1.0, 0.5, 1.0, 0.4688, 1.0, 0.4375, 1.0, 0.4062, 1.0, 0.375, 1.0, 0.3438, 1.0, 0.3125, 1.0, 0.2812, 1.0, 0.25, 1.0, 0.2812, 1.0, 0.1875, 1.0, 0.1562, 1.0, 0.125, 1.0, 0.09375, 1.0, 0.0625, 1.0, 0.03125, 1.0, 0.0, 1.0, 0.9688, 1.0, 0.9375, 1.0, 0.9062, 1.0, 0.875, 1.0, 0.8438, 1.0, 0.8125, 1.0, 0.7812, 1.0, 0.75, 1.0, 0.7188, 1.0, 0.6875, 1.0, 0.4062, 1.0, 0.4062, 1.0, 0.4375, 1.0, 0.4375, 1.0, 0.8125, 1.0, 0.8125, 1.0, 0.8438, 1.0, 0.8438, 1.0, 0.375, 1.0, 0.375, 1.0, 0.4062, 1.0, 0.4062, 1.0, 0.7812, 1.0, 0.7812, 1.0, 0.8125, 1.0, 0.8125, 1.0, 0.3438, 1.0, 0.3438, 1.0, 0.375, 1.0, 0.375, 1.0, 0.3125, 1.0, 0.3125, 1.0, 0.3438, 1.0, 0.3438, 1.0, 0.7188, 1.0, 0.7188, 1.0, 0.75, 1.0, 0.75, 1.0, 0.2812, 1.0, 0.2812, 1.0, 0.3125, 1.0, 0.3125, 1.0, 0.6875, 1.0, 0.6875, 1.0, 0.7188, 1.0, 0.7188, 1.0, 0.25, 1.0, 0.25, 1.0, 0.2812, 1.0, 0.2812, 1.0, 0.6562, 1.0, 0.6562, 1.0, 0.6875, 1.0, 0.6875, 1.0, 0.625, 1.0, 0.625, 1.0, 0.6562, 1.0, 0.6562, 1.0, 0.1875, 1.0, 0.1875, 1.0, 0.2188, 1.0, 0.2188, 1.0, 0.5938, 1.0, 0.5938, 1.0, 0.625, 1.0, 0.625, 1.0, 0.9688, 1.0, 0.9688, 1.0, 1.0, 1.0, 1.0, 1.0, 0.1562, 1.0, 0.1562, 1.0, 0.1875, 1.0, 0.1875, 1.0, 0.5625, 1.0, 0.5625, 1.0, 0.5938, 1.0, 0.5938, 1.0, 0.125, 1.0, 0.125, 1.0, 0.1562, 1.0, 0.1562, 1.0, 0.5312, 1.0, 0.5312, 1.0, 0.5625, 1.0, 0.5625, 1.0, 0.9375, 1.0, 0.9375, 1.0, 0.9688, 1.0, 0.9688, 1.0, 0.09375, 1.0, 0.09375, 1.0, 0.125, 1.0, 0.125, 1.0, 0.5, 1.0, 0.5, 1.0, 0.5312, 1.0, 0.5312, 1.0, 0.9062, 1.0, 0.9062, 1.0, 0.9375, 1.0, 0.9375, 1.0, 0.0625, 1.0, 0.0625, 1.0, 0.09375, 1.0, 0.09375, 1.0, 0.4688, 1.0, 0.4688, 1.0, 0.5, 1.0, 0.5, 1.0, 0.875, 1.0, 0.875, 1.0, 0.9062, 1.0, 0.9062, 1.0, 0.03125, 1.0, 0.03125, 1.0, 0.0625, 1.0, 0.0625, 1.0, 0.4375, 1.0, 0.4375, 1.0, 0.4688, 1.0, 0.4688, 1.0, 0.8438, 1.0, 0.8438, 1.0, 0.875, 1.0, 0.875, 1.0, 0.0, 1.0, 0.0, 1.0, 0.03125, 1.0, 0.03125, 1.0, 0.7188, 1.0, 0.75, 1.0, 0.75, 1.0, 0.7188, 1.0, 0.25, 1.0, 0.2812, 1.0, 0.2812, 1.0, 0.25, 1.0, 0.2812, 1.0, 0.25, 1.0, 0.25, 1.0, 0.2812, 1.0, 0.5, 1.0, 0.4688, 1.0, 0.4688, 1.0, 0.5, 1.0, 0.9062, 1.0, 0.9375, 1.0, 0.9375, 1.0, 0.9062, 1.0, 0.5312, 1.0, 0.5, 1.0, 0.5, 1.0, 0.5312, 1.0, 0.125, 1.0, 0.09375, 1.0, 0.09375, 1.0, 0.125, 1.0, 0.1562, 1.0, 0.125, 1.0, 0.125, 1.0, 0.1562, 1.0, 0.25, 1.0, 0.2188, 1.0, 0.2188, 1.0, 0.25, 1.0, 0.7812, 1.0, 0.8125, 1.0, 0.8125, 1.0, 0.7812, 1.0, 0.1562, 1.0, 0.1875, 1.0, 0.1875, 1.0, 0.1562, 1.0, 0.4375, 1.0, 0.4688, 1.0, 0.4688, 1.0, 0.4375, 1.0, 0.7188, 1.0, 0.75, 1.0, 0.75, 1.0, 0.7188, 1.0, 0.8438, 1.0, 0.875, 1.0, 0.875, 1.0, 0.8438, 1.0, 0.4688, 1.0, 0.5, 1.0, 0.5, 1.0, 0.4688, 1.0, 0.0625, 1.0, 0.09375, 1.0, 0.09375, 1.0, 0.0625, 1.0, 0.5, 1.0, 0.5312, 1.0, 0.5312, 1.0, 0.5, 1.0, 0.09375, 1.0, 0.125, 1.0, 0.125, 1.0, 0.09375, 1.0, 0.5312, 1.0, 0.5625, 1.0, 0.5625, 1.0, 0.5312, 1.0, 0.125, 1.0, 0.1562, 1.0, 0.1562, 1.0, 0.125, 1.0, 0.5625, 1.0, 0.5938, 1.0, 0.5938, 1.0, 0.5625, 1.0, 0.03125, 1.0, 0.0625, 1.0, 0.0625, 1.0, 0.03125, 1.0, 0.5938, 1.0, 0.625, 1.0, 0.625, 1.0, 0.5938, 1.0, 0.625, 1.0, 0.6562, 1.0, 0.6562, 1.0, 0.625, 1.0, 0.6562, 1.0, 0.6875, 1.0, 0.6875, 1.0, 0.6562, 1.0, 0.1875, 1.0, 0.2188, 1.0, 0.2188, 1.0, 0.1875, 1.0, 0.75, 1.0, 0.7188, 1.0, 0.7188, 1.0, 0.75, 1.0, 0.2812, 1.0, 0.3125, 1.0, 0.3125, 1.0, 0.2812, 1.0, 0.8125, 1.0, 0.8438, 1.0, 0.8438, 1.0, 0.8125, 1.0, 0.5625, 1.0, 0.5312, 1.0, 0.5312, 1.0, 0.5625, 1.0, 0.3125, 1.0, 0.3438, 1.0, 0.3438, 1.0, 0.3125, 1.0, 0.6875, 1.0, 0.7188, 1.0, 0.7188, 1.0, 0.6875, 1.0, 0.4062, 1.0, 0.4375, 1.0, 0.4375, 1.0, 0.4062, 1.0, 0.2968, 0.4854, 0.3418, 0.4717, 0.3833, 0.4496, 0.4197, 0.4197, 0.4496, 0.3833, 0.4717, 0.3418, 0.4854, 0.2968, 0.49, 0.25, 0.4854, 0.2032, 0.4717, 0.1582, 0.4496, 0.1167, 0.4197, 0.08029, 0.3833, 0.05045, 0.3418, 0.02827, 0.2968, 0.01461, 0.25, 0.01, 0.2032, 0.01461, 0.1582, 0.02827, 0.1167, 0.05045, 0.08029, 0.08029, 0.05045, 0.1167, 0.02827, 0.1582, 0.01461, 0.2032, 0.01, 0.25, 0.01461, 0.2968, 0.02827, 0.3418, 0.05045, 0.3833, 0.08029, 0.4197, 0.1167, 0.4496, 0.1582, 0.4717, 0.2032, 0.4854, 0.25, 0.49, 0.875, 1.0, 0.9062, 1.0, 0.9062, 1.0, 0.875, 1.0, 0.7188, 1.0, 0.7188, 1.0, 0.6875, 1.0, 0.6875, 1.0, 0.03125, 1.0, 0.03125, 1.0, 0.0, 1.0, 0.0, 1.0, 0.625, 1.0, 0.625, 1.0, 0.5938, 1.0, 0.5938, 1.0, 0.75, 1.0, 0.75, 1.0, 0.7188, 1.0, 0.7188, 1.0, 0.5938, 1.0, 0.5938, 1.0, 0.5625, 1.0, 0.5625, 1.0, 0.7188, 1.0, 0.7188, 1.0, 0.75, 1.0, 0.75, 1.0, 0.5625, 1.0, 0.5625, 1.0, 0.5312, 1.0, 0.5312, 1.0, 0.6875, 1.0, 0.6875, 1.0, 0.6562, 1.0, 0.6562, 1.0, 0.8125, 1.0, 0.8125, 1.0, 0.7812, 1.0, 0.7812, 1.0, 0.5312, 1.0, 0.5312, 1.0, 0.5, 1.0, 0.5, 1.0, 0.6562, 1.0, 0.6562, 1.0, 0.625, 1.0, 0.625, 1.0, 0.9062, 1.0, 0.9062, 1.0, 0.875, 1.0, 0.875, 1.0, 0.5, 1.0, 0.5, 1.0, 0.4688, 1.0, 0.4688, 1.0, 0.4375, 1.0, 0.4375, 1.0, 0.4062, 1.0, 0.4062, 1.0, 0.9375, 1.0, 0.9375, 1.0, 0.9062, 1.0, 0.9062, 1.0, 0.4688, 1.0, 0.4688, 1.0, 0.4375, 1.0, 0.4375, 1.0, 0.4062, 1.0, 0.4062, 1.0, 0.375, 1.0, 0.375, 1.0, 0.09375, 1.0, 0.09375, 1.0, 0.0625, 1.0, 0.0625, 1.0, 0.3438, 1.0, 0.3438, 1.0, 0.3125, 1.0, 0.3125, 1.0, 0.375, 1.0, 0.375, 1.0, 0.3438, 1.0, 0.3438, 1.0, 0.25, 1.0, 0.25, 1.0, 0.2812, 1.0, 0.2812, 1.0, 0.3125, 1.0, 0.3125, 1.0, 0.2812, 1.0, 0.2812, 1.0, 0.2812, 1.0, 0.2812, 1.0, 0.25, 1.0, 0.25, 1.0, 0.2188, 1.0, 0.2188, 1.0, 0.1875, 1.0, 0.1875, 1.0, 1.0, 1.0, 1.0, 1.0, 0.9688, 1.0, 0.9688, 1.0, 0.1875, 1.0, 0.1875, 1.0, 0.1562, 1.0, 0.1562, 1.0, 0.9688, 1.0, 0.9688, 1.0, 0.9375, 1.0, 0.9375, 1.0, 0.1562, 1.0, 0.1562, 1.0, 0.125, 1.0, 0.125, 1.0, 0.875, 1.0, 0.875, 1.0, 0.8438, 1.0, 0.8438, 1.0, 0.125, 1.0, 0.125, 1.0, 0.09375, 1.0, 0.09375, 1.0, 0.8438, 1.0, 0.8438, 1.0, 0.8125, 1.0, 0.8125, 1.0, 0.0625, 1.0, 0.0625, 1.0, 0.03125, 1.0, 0.03125, 1.0, 0.6562, 1.0, 0.6875, 1.0, 0.7188, 1.0, 0.75, 1.0, 0.7812, 1.0, 0.8125, 1.0, 0.8438, 1.0, 0.875, 1.0, 0.9062, 1.0, 0.9375, 1.0, 0.9688, 1.0, 0.0, 1.0, 0.03125, 1.0, 0.0625, 1.0, 0.09375, 1.0, 0.125, 1.0, 0.1562, 1.0, 0.1875, 1.0, 0.2812, 1.0, 0.25, 1.0, 0.2812, 1.0, 0.3125, 1.0, 0.3438, 1.0, 0.375, 1.0, 0.4062, 1.0, 0.4375, 1.0, 0.4688, 1.0, 0.5, 1.0, 0.5312, 1.0, 0.5625, 1.0, 0.5938, 1.0, 0.625, 1.0, 0.4062, 1.0, 0.4062, 1.0, 0.4375, 1.0, 0.4375, 1.0, 0.8125, 1.0, 0.8125, 1.0, 0.8438, 1.0, 0.8438, 1.0, 0.375, 1.0, 0.375, 1.0, 0.4062, 1.0, 0.4062, 1.0, 0.7812, 1.0, 0.7812, 1.0, 0.8125, 1.0, 0.8125, 1.0, 0.3438, 1.0, 0.3438, 1.0, 0.375, 1.0, 0.375, 1.0, 0.3125, 1.0, 0.3125, 1.0, 0.3438, 1.0, 0.3438, 1.0, 0.7188, 1.0, 0.7188, 1.0, 0.75, 1.0, 0.75, 1.0, 0.2812, 1.0, 0.2812, 1.0, 0.3125, 1.0, 0.3125, 1.0, 0.6875, 1.0, 0.6875, 1.0, 0.7188, 1.0, 0.7188, 1.0, 0.25, 1.0, 0.25, 1.0, 0.2812, 1.0, 0.2812, 1.0, 0.6562, 1.0, 0.6562, 1.0, 0.6875, 1.0, 0.6875, 1.0, 0.625, 1.0, 0.625, 1.0, 0.6562, 1.0, 0.6562, 1.0, 0.1875, 1.0, 0.1875, 1.0, 0.2188, 1.0, 0.2188, 1.0, 0.5938, 1.0, 0.5938, 1.0, 0.625, 1.0, 0.625, 1.0, 0.9688, 1.0, 0.9688, 1.0, 1.0, 1.0, 1.0, 1.0, 0.1562, 1.0, 0.1562, 1.0, 0.1875, 1.0, 0.1875, 1.0, 0.5625, 1.0, 0.5625, 1.0, 0.5938, 1.0, 0.5938, 1.0, 0.125, 1.0, 0.125, 1.0, 0.1562, 1.0, 0.1562, 1.0, 0.5312, 1.0, 0.5312, 1.0, 0.5625, 1.0, 0.5625, 1.0, 0.9375, 1.0, 0.9375, 1.0, 0.9688, 1.0, 0.9688, 1.0, 0.09375, 1.0, 0.09375, 1.0, 0.125, 1.0, 0.125, 1.0, 0.5, 1.0, 0.5, 1.0, 0.5312, 1.0, 0.5312, 1.0, 0.9062, 1.0, 0.9062, 1.0, 0.9375, 1.0, 0.9375, 1.0, 0.0625, 1.0, 0.0625, 1.0, 0.09375, 1.0, 0.09375, 1.0, 0.4688, 1.0, 0.4688, 1.0, 0.5, 1.0, 0.5, 1.0, 0.875, 1.0, 0.875, 1.0, 0.9062, 1.0, 0.9062, 1.0, 0.03125, 1.0, 0.03125, 1.0, 0.0625, 1.0, 0.0625, 1.0, 0.4375, 1.0, 0.4375, 1.0, 0.4688, 1.0, 0.4688, 1.0, 0.8438, 1.0, 0.8438, 1.0, 0.875, 1.0, 0.875, 1.0, 0.0, 1.0, 0.0, 1.0, 0.03125, 1.0, 0.03125, 1.0, 0.7188, 1.0, 0.75, 1.0, 0.75, 1.0, 0.7188, 1.0, 0.25, 1.0, 0.2812, 1.0, 0.2812, 1.0, 0.25, 1.0, 0.2812, 1.0, 0.25, 1.0, 0.25, 1.0, 0.2812, 1.0, 0.5, 1.0, 0.4688, 1.0, 0.4688, 1.0, 0.5, 1.0, 0.9062, 1.0, 0.9375, 1.0, 0.9375, 1.0, 0.9062, 1.0, 0.5312, 1.0, 0.5, 1.0, 0.5, 1.0, 0.5312, 1.0, 0.125, 1.0, 0.09375, 1.0, 0.09375, 1.0, 0.125, 1.0, 0.1562, 1.0, 0.125, 1.0, 0.125, 1.0, 0.1562, 1.0, 0.25, 1.0, 0.2188, 1.0, 0.2188, 1.0, 0.25, 1.0, 0.7812, 1.0, 0.8125, 1.0, 0.8125, 1.0, 0.7812, 1.0, 0.1562, 1.0, 0.1875, 1.0, 0.1875, 1.0, 0.1562, 1.0, 0.4375, 1.0, 0.4688, 1.0, 0.4688, 1.0, 0.4375, 1.0, 0.7188, 1.0, 0.75, 1.0, 0.75, 1.0, 0.7188, 1.0, 0.8438, 1.0, 0.875, 1.0, 0.875, 1.0, 0.8438, 1.0, 0.4688, 1.0, 0.5, 1.0, 0.5, 1.0, 0.4688, 1.0, 0.0625, 1.0, 0.09375, 1.0, 0.09375, 1.0, 0.0625, 1.0, 0.5, 1.0, 0.5312, 1.0, 0.5312, 1.0, 0.5, 1.0, 0.09375, 1.0, 0.125, 1.0, 0.125, 1.0, 0.09375, 1.0, 0.5312, 1.0, 0.5625, 1.0, 0.5625, 1.0, 0.5312, 1.0, 0.125, 1.0, 0.1562, 1.0, 0.1562, 1.0, 0.125, 1.0, 0.5625, 1.0, 0.5938, 1.0, 0.5938, 1.0, 0.5625, 1.0, 0.03125, 1.0, 0.0625, 1.0, 0.0625, 1.0, 0.03125, 1.0, 0.5938, 1.0, 0.625, 1.0, 0.625, 1.0, 0.5938, 1.0, 0.625, 1.0, 0.6562, 1.0, 0.6562, 1.0, 0.625, 1.0, 0.6562, 1.0, 0.6875, 1.0, 0.6875, 1.0, 0.6562, 1.0, 0.1875, 1.0, 0.2188, 1.0, 0.2188, 1.0, 0.1875, 1.0, 0.75, 1.0, 0.7188, 1.0, 0.7188, 1.0, 0.75, 1.0, 0.2812, 1.0, 0.3125, 1.0, 0.3125, 1.0, 0.2812, 1.0, 0.8125, 1.0, 0.8438, 1.0, 0.8438, 1.0, 0.8125, 1.0, 0.5625, 1.0, 0.5312, 1.0, 0.5312, 1.0, 0.5625, 1.0, 0.3125, 1.0, 0.3438, 1.0, 0.3438, 1.0, 0.3125, 1.0, 0.6875, 1.0, 0.7188, 1.0, 0.7188, 1.0, 0.6875, 1.0, 0.4062, 1.0, 0.4375, 1.0, 0.4375, 1.0, 0.4062, 1.0, 0.2968, 0.4854, 0.3418, 0.4717, 0.3833, 0.4496, 0.4197, 0.4197, 0.4496, 0.3833, 0.4717, 0.3418, 0.4854, 0.2968, 0.49, 0.25, 0.4854, 0.2032, 0.4717, 0.1582, 0.4496, 0.1167, 0.4197, 0.08029, 0.3833, 0.05045, 0.3418, 0.02827, 0.2968, 0.01461, 0.25, 0.01, 0.2032, 0.01461, 0.1582, 0.02827, 0.1167, 0.05045, 0.08029, 0.08029, 0.05045, 0.1167, 0.02827, 0.1582, 0.01461, 0.2032, 0.01, 0.25, 0.01461, 0.2968, 0.02827, 0.3418, 0.05045, 0.3833, 0.08029, 0.4197, 0.1167, 0.4496, 0.1582, 0.4717, 0.2032, 0.4854, 0.25, 0.49, 0.875, 1.0, 0.9062, 1.0, 0.9062, 1.0, 0.875, 1.0, 0.7188, 1.0, 0.7188, 1.0, 0.6875, 1.0, 0.6875, 1.0, 0.03125, 1.0, 0.03125, 1.0, 0.0, 1.0, 0.0, 1.0, 0.625, 1.0, 0.625, 1.0, 0.5938, 1.0, 0.5938, 1.0, 0.75, 1.0, 0.75, 1.0, 0.7188, 1.0, 0.7188, 1.0, 0.5938, 1.0, 0.5938, 1.0, 0.5625, 1.0, 0.5625, 1.0, 0.7188, 1.0, 0.7188, 1.0, 0.75, 1.0, 0.75, 1.0, 0.5625, 1.0, 0.5625, 1.0, 0.5312, 1.0, 0.5312, 1.0, 0.6875, 1.0, 0.6875, 1.0, 0.6562, 1.0, 0.6562, 1.0, 0.8125, 1.0, 0.8125, 1.0, 0.7812, 1.0, 0.7812, 1.0, 0.5312, 1.0, 0.5312, 1.0, 0.5, 1.0, 0.5, 1.0, 0.6562, 1.0, 0.6562, 1.0, 0.625, 1.0, 0.625, 1.0, 0.9062, 1.0, 0.9062, 1.0, 0.875, 1.0, 0.875, 1.0, 0.5, 1.0, 0.5, 1.0, 0.4688, 1.0, 0.4688, 1.0, 0.4375, 1.0, 0.4375, 1.0, 0.4062, 1.0, 0.4062, 1.0, 0.9375, 1.0, 0.9375, 1.0, 0.9062, 1.0, 0.9062, 1.0, 0.4688, 1.0, 0.4688, 1.0, 0.4375, 1.0, 0.4375, 1.0, 0.4062, 1.0, 0.4062, 1.0, 0.375, 1.0, 0.375, 1.0, 0.09375, 1.0, 0.09375, 1.0, 0.0625, 1.0, 0.0625, 1.0, 0.3438, 1.0, 0.3438, 1.0, 0.3125, 1.0, 0.3125, 1.0, 0.375, 1.0, 0.375, 1.0, 0.3438, 1.0, 0.3438, 1.0, 0.25, 1.0, 0.25, 1.0, 0.2812, 1.0, 0.2812, 1.0, 0.3125, 1.0, 0.3125, 1.0, 0.2812, 1.0, 0.2812, 1.0, 0.2812, 1.0, 0.2812, 1.0, 0.25, 1.0, 0.25, 1.0, 0.2188, 1.0, 0.2188, 1.0, 0.1875, 1.0, 0.1875, 1.0, 1.0, 1.0, 1.0, 1.0, 0.9688, 1.0, 0.9688, 1.0, 0.1875, 1.0, 0.1875, 1.0, 0.1562, 1.0, 0.1562, 1.0, 0.9688, 1.0, 0.9688, 1.0, 0.9375, 1.0, 0.9375, 1.0, 0.1562, 1.0, 0.1562, 1.0, 0.125, 1.0, 0.125, 1.0, 0.875, 1.0, 0.875, 1.0, 0.8438, 1.0, 0.8438, 1.0, 0.125, 1.0, 0.125, 1.0, 0.09375, 1.0, 0.09375, 1.0, 0.8438, 1.0, 0.8438, 1.0, 0.8125, 1.0, 0.8125, 1.0, 0.0625, 1.0, 0.0625, 1.0, 0.03125, 1.0, 0.03125, 1.0, 0.6562, 1.0, 0.6875, 1.0, 0.7188, 1.0, 0.75, 1.0, 0.7812, 1.0, 0.8125, 1.0, 0.8438, 1.0, 0.875, 1.0, 0.9062, 1.0, 0.9375, 1.0, 0.9688, 1.0, 0.0, 1.0, 0.03125, 1.0, 0.0625, 1.0, 0.09375, 1.0, 0.125, 1.0, 0.1562, 1.0, 0.1875, 1.0, 0.2812, 1.0, 0.25, 1.0, 0.2812, 1.0, 0.3125, 1.0, 0.3438, 1.0, 0.375, 1.0, 0.4062, 1.0, 0.4375, 1.0, 0.4688, 1.0, 0.5, 1.0, 0.5312, 1.0, 0.5625, 1.0, 0.5938, 1.0, 0.625, 1.0, 0.4062, 1.0, 0.4375, 1.0, 0.4375, 1.0, 0.4062, 1.0, 0.8125, 1.0, 0.8438, 1.0, 0.8438, 1.0, 0.8125, 1.0, 0.375, 1.0, 0.4062, 1.0, 0.4062, 1.0, 0.375, 1.0, 0.7812, 1.0, 0.8125, 1.0, 0.8125, 1.0, 0.7812, 1.0, 0.3438, 1.0, 0.375, 1.0, 0.375, 1.0, 0.3438, 1.0, 0.3125, 1.0, 0.3438, 1.0, 0.3438, 1.0, 0.3125, 1.0, 0.7188, 1.0, 0.75, 1.0, 0.75, 1.0, 0.7188, 1.0, 0.2812, 1.0, 0.3125, 1.0, 0.3125, 1.0, 0.2812, 1.0, 0.6875, 1.0, 0.7188, 1.0, 0.7188, 1.0, 0.6875, 1.0, 0.25, 1.0, 0.2812, 1.0, 0.2812, 1.0, 0.25, 1.0, 0.6562, 1.0, 0.6875, 1.0, 0.6875, 1.0, 0.6562, 1.0, 0.625, 1.0, 0.6562, 1.0, 0.6562, 1.0, 0.625, 1.0, 0.1875, 1.0, 0.2188, 1.0, 0.2188, 1.0, 0.1875, 1.0, 0.5938, 1.0, 0.625, 1.0, 0.625, 1.0, 0.5938, 1.0, 0.9688, 1.0, 1.0, 1.0, 1.0, 1.0, 0.9688, 1.0, 0.1562, 1.0, 0.1875, 1.0, 0.1875, 1.0, 0.1562, 1.0, 0.5625, 1.0, 0.5938, 1.0, 0.5938, 1.0, 0.5625, 1.0, 0.125, 1.0, 0.1562, 1.0, 0.1562, 1.0, 0.125, 1.0, 0.5312, 1.0, 0.5625, 1.0, 0.5625, 1.0, 0.5312, 1.0, 0.9375, 1.0, 0.9688, 1.0, 0.9688, 1.0, 0.9375, 1.0, 0.09375, 1.0, 0.125, 1.0, 0.125, 1.0, 0.09375, 1.0, 0.5, 1.0, 0.5312, 1.0, 0.5312, 1.0, 0.5, 1.0, 0.9062, 1.0, 0.9375, 1.0, 0.9375, 1.0, 0.9062, 1.0, 0.0625, 1.0, 0.09375, 1.0, 0.09375, 1.0, 0.0625, 1.0, 0.4688, 1.0, 0.5, 1.0, 0.5, 1.0, 0.4688, 1.0, 0.875, 1.0, 0.9062, 1.0, 0.9062, 1.0, 0.875, 1.0, 0.03125, 1.0, 0.0625, 1.0, 0.0625, 1.0, 0.03125, 1.0, 0.4375, 1.0, 0.4688, 1.0, 0.4688, 1.0, 0.4375, 1.0, 0.8438, 1.0, 0.875, 1.0, 0.875, 1.0, 0.8438, 1.0, 0.0, 1.0, 0.03125, 1.0, 0.03125, 1.0, 0.0, 1.0, 0.7188, 1.0, 0.7188, 1.0, 0.75, 1.0, 0.75, 1.0, 0.25, 1.0, 0.25, 1.0, 0.2812, 1.0, 0.2812, 1.0, 0.2812, 1.0, 0.2812, 1.0, 0.25, 1.0, 0.25, 1.0, 0.5, 1.0, 0.5, 1.0, 0.4688, 1.0, 0.4688, 1.0, 0.9062, 1.0, 0.9062, 1.0, 0.9375, 1.0, 0.9375, 1.0, 0.5312, 1.0, 0.5312, 1.0, 0.5, 1.0, 0.5, 1.0, 0.125, 1.0, 0.125, 1.0, 0.09375, 1.0, 0.09375, 1.0, 0.1562, 1.0, 0.1562, 1.0, 0.125, 1.0, 0.125, 1.0, 0.25, 1.0, 0.25, 1.0, 0.2188, 1.0, 0.2188, 1.0, 0.7812, 1.0, 0.7812, 1.0, 0.8125, 1.0, 0.8125, 1.0, 0.1562, 1.0, 0.1562, 1.0, 0.1875, 1.0, 0.1875, 1.0, 0.4375, 1.0, 0.4375, 1.0, 0.4688, 1.0, 0.4688, 1.0, 0.7188, 1.0, 0.7188, 1.0, 0.75, 1.0, 0.75, 1.0, 0.8438, 1.0, 0.8438, 1.0, 0.875, 1.0, 0.875, 1.0, 0.4688, 1.0, 0.4688, 1.0, 0.5, 1.0, 0.5, 1.0, 0.0625, 1.0, 0.0625, 1.0, 0.09375, 1.0, 0.09375, 1.0, 0.5, 1.0, 0.5, 1.0, 0.5312, 1.0, 0.5312, 1.0, 0.09375, 1.0, 0.09375, 1.0, 0.125, 1.0, 0.125, 1.0, 0.5312, 1.0, 0.5312, 1.0, 0.5625, 1.0, 0.5625, 1.0, 0.125, 1.0, 0.125, 1.0, 0.1562, 1.0, 0.1562, 1.0, 0.5625, 1.0, 0.5625, 1.0, 0.5938, 1.0, 0.5938, 1.0, 0.03125, 1.0, 0.03125, 1.0, 0.0625, 1.0, 0.0625, 1.0, 0.5938, 1.0, 0.5938, 1.0, 0.625, 1.0, 0.625, 1.0, 0.625, 1.0, 0.625, 1.0, 0.6562, 1.0, 0.6562, 1.0, 0.6562, 1.0, 0.6562, 1.0, 0.6875, 1.0, 0.6875, 1.0, 0.1875, 1.0, 0.1875, 1.0, 0.2188, 1.0, 0.2188, 1.0, 0.75, 1.0, 0.75, 1.0, 0.7188, 1.0, 0.7188, 1.0, 0.2812, 1.0, 0.2812, 1.0, 0.3125, 1.0, 0.3125, 1.0, 0.8125, 1.0, 0.8125, 1.0, 0.8438, 1.0, 0.8438, 1.0, 0.5625, 1.0, 0.5625, 1.0, 0.5312, 1.0, 0.5312, 1.0, 0.3125, 1.0, 0.3125, 1.0, 0.3438, 1.0, 0.3438, 1.0, 0.6875, 1.0, 0.6875, 1.0, 0.7188, 1.0, 0.7188, 1.0, 0.4062, 1.0, 0.4062, 1.0, 0.4375, 1.0, 0.4375, 1.0, 0.2968, 0.4854, 0.25, 0.49, 0.2032, 0.4854, 0.1582, 0.4717, 0.1167, 0.4496, 0.08029, 0.4197, 0.05045, 0.3833, 0.02827, 0.3418, 0.01461, 0.2968, 0.01, 0.25, 0.01461, 0.2032, 0.02827, 0.1582, 0.05045, 0.1167, 0.08029, 0.08029, 0.1167, 0.05045, 0.1582, 0.02827, 0.2032, 0.01461, 0.25, 0.01, 0.2968, 0.01461, 0.3418, 0.02827, 0.3833, 0.05045, 0.4197, 0.08029, 0.4496, 0.1167, 0.4717, 0.1582, 0.4854, 0.2032, 0.49, 0.25, 0.4854, 0.2968, 0.4717, 0.3418, 0.4496, 0.3833, 0.4197, 0.4197, 0.3833, 0.4496, 0.3418, 0.4717, 0.875, 1.0, 0.875, 1.0, 0.9062, 1.0, 0.9062, 1.0, 0.7188, 1.0, 0.6875, 1.0, 0.6875, 1.0, 0.7188, 1.0, 0.03125, 1.0, 0.0, 1.0, 0.0, 1.0, 0.03125, 1.0, 0.625, 1.0, 0.5938, 1.0, 0.5938, 1.0, 0.625, 1.0, 0.75, 1.0, 0.7188, 1.0, 0.7188, 1.0, 0.75, 1.0, 0.5938, 1.0, 0.5625, 1.0, 0.5625, 1.0, 0.5938, 1.0, 0.7188, 1.0, 0.75, 1.0, 0.75, 1.0, 0.7188, 1.0, 0.5625, 1.0, 0.5312, 1.0, 0.5312, 1.0, 0.5625, 1.0, 0.6875, 1.0, 0.6562, 1.0, 0.6562, 1.0, 0.6875, 1.0, 0.8125, 1.0, 0.7812, 1.0, 0.7812, 1.0, 0.8125, 1.0, 0.5312, 1.0, 0.5, 1.0, 0.5, 1.0, 0.5312, 1.0, 0.6562, 1.0, 0.625, 1.0, 0.625, 1.0, 0.6562, 1.0, 0.9062, 1.0, 0.875, 1.0, 0.875, 1.0, 0.9062, 1.0, 0.5, 1.0, 0.4688, 1.0, 0.4688, 1.0, 0.5, 1.0, 0.4375, 1.0, 0.4062, 1.0, 0.4062, 1.0, 0.4375, 1.0, 0.9375, 1.0, 0.9062, 1.0, 0.9062, 1.0, 0.9375, 1.0, 0.4688, 1.0, 0.4375, 1.0, 0.4375, 1.0, 0.4688, 1.0, 0.4062, 1.0, 0.375, 1.0, 0.375, 1.0, 0.4062, 1.0, 0.09375, 1.0, 0.0625, 1.0, 0.0625, 1.0, 0.09375, 1.0, 0.3438, 1.0, 0.3125, 1.0, 0.3125, 1.0, 0.3438, 1.0, 0.375, 1.0, 0.3438, 1.0, 0.3438, 1.0, 0.375, 1.0, 0.25, 1.0, 0.2812, 1.0, 0.2812, 1.0, 0.25, 1.0, 0.3125, 1.0, 0.2812, 1.0, 0.2812, 1.0, 0.3125, 1.0, 0.2812, 1.0, 0.25, 1.0, 0.25, 1.0, 0.2812, 1.0, 0.2188, 1.0, 0.1875, 1.0, 0.1875, 1.0, 0.2188, 1.0, 1.0, 1.0, 0.9688, 1.0, 0.9688, 1.0, 1.0, 1.0, 0.1875, 1.0, 0.1562, 1.0, 0.1562, 1.0, 0.1875, 1.0, 0.9688, 1.0, 0.9375, 1.0, 0.9375, 1.0, 0.9688, 1.0, 0.1562, 1.0, 0.125, 1.0, 0.125, 1.0, 0.1562, 1.0, 0.875, 1.0, 0.8438, 1.0, 0.8438, 1.0, 0.875, 1.0, 0.125, 1.0, 0.09375, 1.0, 0.09375, 1.0, 0.125, 1.0, 0.8438, 1.0, 0.8125, 1.0, 0.8125, 1.0, 0.8438, 1.0, 0.0625, 1.0, 0.03125, 1.0, 0.03125, 1.0, 0.0625, 1.0, 0.6562, 1.0, 0.625, 1.0, 0.5938, 1.0, 0.5625, 1.0, 0.5312, 1.0, 0.5, 1.0, 0.4688, 1.0, 0.4375, 1.0, 0.4062, 1.0, 0.375, 1.0, 0.3438, 1.0, 0.3125, 1.0, 0.2812, 1.0, 0.25, 1.0, 0.2812, 1.0, 0.1875, 1.0, 0.1562, 1.0, 0.125, 1.0, 0.09375, 1.0, 0.0625, 1.0, 0.03125, 1.0, 0.0, 1.0, 0.9688, 1.0, 0.9375, 1.0, 0.9062, 1.0, 0.875, 1.0, 0.8438, 1.0, 0.8125, 1.0, 0.7812, 1.0, 0.75, 1.0, 0.7188, 1.0, 0.6875, 1.0])
me_cylinder.materials.append(None)
me_cylinder.update()
me_cylinder_001 = bpy.data.meshes.new('Cylinder.001')
me_cylinder_001.from_pydata([(0.0, -2.648, 1.0), (0.3827, -2.648, 0.9239), (0.5556, -2.648, 0.8315), (0.7071, -2.648, 0.7071), (0.8315, -2.648, 0.5556), (0.9239, -2.648, 0.3827), (0.9808, -2.648, 0.1951), (0.9808, -2.648, -0.1951), (0.9239, -2.648, -0.3827), (0.8315, -2.648, -0.5556), (0.7071, -2.648, -0.7071), (0.3827, -2.648, -0.9239), (0.0, -2.648, -1.0), (-0.1951, -2.648, -0.9808), (-0.3827, -2.648, -0.9239), (-0.7071, -2.648, -0.7071), (-0.9239, -2.648, -0.3827), (-0.7071, 0.0, 0.7071), (0.0, 0.0, 1.0), (0.5556, 0.0, 0.8315), (0.7071, 0.0, 0.7071), (0.8315, 0.0, 0.5556), (0.9808, 0.0, 0.1951), (0.9808, 0.0, -0.1951), (0.9239, 0.0, -0.3827), (0.8315, 0.0, -0.5556), (0.7071, 0.0, -0.7071), (0.3827, 0.0, -0.9239), (0.0, 0.0, -1.0), (-0.3827, 0.0, -0.9239), (-0.5556, 0.0, -0.8315), (-0.7071, 0.0, -0.7071), (-0.8315, 0.0, -0.5556), (-0.9808, 0.0, -0.1951), (1.0, -2.648, -7.105e-15), (0.1951, -2.648, 0.9808), (-0.1951, -2.648, 0.9808), (-0.3827, -2.648, 0.9239), (-0.5556, -2.648, 0.8315), (-0.7071, -2.648, 0.7071), (-0.8315, -2.648, 0.5556), (-0.9239, -2.648, 0.3827), (-0.9808, -2.648, 0.1951), (-1.0, -2.648, -7.105e-15), (-0.9808, -2.648, -0.1951), (-0.8315, -2.648, -0.5556), (-0.5556, -2.648, -0.8315), (0.1951, -2.648, -0.9808), (0.5556, -2.648, -0.8315), (1.0, 0.0, 0.0), (0.9239, 0.0, 0.3827), (0.3827, 0.0, 0.9239), (0.1951, 0.0, 0.9808), (-0.1951, 0.0, 0.9808), (-0.3827, 0.0, 0.9239), (-0.5556, 0.0, 0.8315), (-0.8315, 0.0, 0.5556), (-0.9239, 0.0, 0.3827), (-0.9808, 0.0, 0.1951), (-1.0, 0.0, 0.0), (-0.9239, 0.0, -0.3827), (-0.1951, 0.0, -0.9808), (0.1951, 0.0, -0.9808), (0.5556, 0.0, -0.8315), (-0.9239, 2.648, 0.3827), (-0.3827, 2.648, 0.9239), (0.0, 2.648, 1.0), (0.3827, 2.648, 0.9239), (0.5556, 2.648, 0.8315), (0.7071, 2.648, 0.7071), (1.0, 2.648, -7.105e-15), (0.9239, 2.648, -0.3827), (0.7071, 2.648, -0.7071), (0.3827, 2.648, -0.9239), (0.1951, 2.648, -0.9808), (0.0, 2.648, -1.0), (-0.7071, 2.648, -0.7071), (-0.9239, 2.648, -0.3827), (0.9808, 2.648, 0.1951), (0.9239, 2.648, 0.3827), (0.8315, 2.648, 0.5556), (0.1951, 2.648, 0.9808), (-0.1951, 2.648, 0.9808), (-0.5556, 2.648, 0.8315), (-0.7071, 2.648, 0.7071), (-0.8315, 2.648, 0.5556), (-0.9808, 2.648, 0.1951), (-1.0, 2.648, -7.105e-15), (-0.9808, 2.648, -0.1951), (-0.8315, 2.648, -0.5556), (-0.5556, 2.648, -0.8315), (-0.3827, 2.648, -0.9239), (-0.1951, 2.648, -0.9808), (0.5556, 2.648, -0.8315), (0.8315, 2.648, -0.5556), (0.9808, 2.648, -0.1951)], [], [(56, 40, 39, 17), (17, 39, 38, 55), (52, 35, 1, 51), (51, 1, 2, 19), (19, 2, 3, 20), (20, 3, 4, 21), (21, 4, 5, 50), (50, 5, 6, 22), (22, 6, 34, 49), (49, 34, 7, 23), (23, 7, 8, 24), (24, 8, 9, 25), (25, 9, 10, 26), (26, 10, 48, 63), (63, 48, 11, 27), (27, 11, 47, 62), (28, 12, 13, 61), (61, 13, 14, 29), (29, 14, 46, 30), (30, 46, 15, 31), (31, 15, 45, 32), (32, 45, 16, 60), (60, 16, 44, 33), (33, 44, 43, 59), (52, 18, 0, 35), (18, 53, 36, 0), (53, 54, 37, 36), (54, 55, 38, 37), (56, 57, 41, 40), (57, 58, 42, 41), (58, 59, 43, 42), (28, 62, 47, 12), (58, 57, 64, 86), (57, 56, 85, 64), (56, 17, 84, 85), (17, 55, 83, 84), (55, 54, 65, 83), (54, 53, 82, 65), (52, 51, 67, 81), (51, 19, 68, 67), (19, 20, 69, 68), (20, 21, 80, 69), (21, 50, 79, 80), (50, 22, 78, 79), (22, 49, 70, 78), (49, 23, 95, 70), (23, 24, 71, 95), (24, 25, 94, 71), (25, 26, 72, 94), (26, 63, 93, 72), (63, 27, 73, 93), (27, 62, 74, 73), (62, 28, 75, 74), (61, 29, 91, 92), (29, 30, 90, 91), (30, 31, 76, 90), (31, 32, 89, 76), (32, 60, 77, 89), (60, 33, 88, 77), (33, 59, 87, 88), (52, 81, 66, 18), (18, 66, 82, 53), (58, 86, 87, 59), (61, 92, 75, 28)])
me_cylinder_001.polygons.foreach_set('use_smooth', [True] * 64)
_uv = me_cylinder_001.uv_layers.new(name='UVMap')
_uv.uv.foreach_set('vector', [0.9062, 0.75, 0.9062, 1.0, 0.875, 1.0, 0.875, 0.75, 0.875, 0.75, 0.875, 1.0, 0.8438, 1.0, 0.8438, 0.75, 0.7188, 0.75, 0.7188, 1.0, 0.6875, 1.0, 0.6875, 0.75, 0.6875, 0.75, 0.6875, 1.0, 0.6562, 1.0, 0.6562, 0.75, 0.6562, 0.75, 0.6562, 1.0, 0.625, 1.0, 0.625, 0.75, 0.625, 0.75, 0.625, 1.0, 0.5938, 1.0, 0.5938, 0.75, 0.5938, 0.75, 0.5938, 1.0, 0.5625, 1.0, 0.5625, 0.75, 0.5625, 0.75, 0.5625, 1.0, 0.5312, 1.0, 0.5312, 0.75, 0.5312, 0.75, 0.5312, 1.0, 0.5, 1.0, 0.5, 0.75, 0.5, 0.75, 0.5, 1.0, 0.4688, 1.0, 0.4688, 0.75, 0.4688, 0.75, 0.4688, 1.0, 0.4375, 1.0, 0.4375, 0.75, 0.4375, 0.75, 0.4375, 1.0, 0.4062, 1.0, 0.4062, 0.75, 0.4062, 0.75, 0.4062, 1.0, 0.375, 1.0, 0.375, 0.75, 0.375, 0.75, 0.375, 1.0, 0.3438, 1.0, 0.3438, 0.75, 0.3438, 0.75, 0.3438, 1.0, 0.3125, 1.0, 0.3125, 0.75, 0.3125, 0.75, 0.3125, 1.0, 0.2812, 1.0, 0.2812, 0.75, 0.25, 0.75, 0.25, 1.0, 0.2188, 1.0, 0.2188, 0.75, 0.2188, 0.75, 0.2188, 1.0, 0.1875, 1.0, 0.1875, 0.75, 0.1875, 0.75, 0.1875, 1.0, 0.1562, 1.0, 0.1562, 0.75, 0.1562, 0.75, 0.1562, 1.0, 0.125, 1.0, 0.125, 0.75, 0.125, 0.75, 0.125, 1.0, 0.09375, 1.0, 0.09375, 0.75, 0.09375, 0.75, 0.09375, 1.0, 0.0625, 1.0, 0.0625, 0.75, 0.0625, 0.75, 0.0625, 1.0, 0.03125, 1.0, 0.03125, 0.75, 0.03125, 0.75, 0.03125, 1.0, 0.0, 1.0, 0.0, 0.75, 0.7812, 0.75, 0.75, 0.75, 0.75, 1.0, 0.7812, 1.0, 0.75, 0.75, 0.7188, 0.75, 0.7188, 1.0, 0.75, 1.0, 0.7188, 0.75, 0.6875, 0.75, 0.6875, 1.0, 0.7188, 1.0, 0.6875, 0.75, 0.6562, 0.75, 0.6562, 1.0, 0.6875, 1.0, 0.5938, 0.75, 0.5625, 0.75, 0.5625, 1.0, 0.5938, 1.0, 0.5625, 0.75, 0.5312, 0.75, 0.5312, 1.0, 0.5625, 1.0, 0.5312, 0.75, 0.5, 0.75, 0.5, 1.0, 0.5312, 1.0, 0.25, 0.75, 0.2188, 0.75, 0.2188, 1.0, 0.25, 1.0, 0.9688, 0.75, 0.9375, 0.75, 0.9375, 1.0, 0.9688, 1.0, 0.9375, 0.75, 0.9062, 0.75, 0.9062, 1.0, 0.9375, 1.0, 0.9062, 0.75, 0.875, 0.75, 0.875, 1.0, 0.9062, 1.0, 0.875, 0.75, 0.8438, 0.75, 0.8438, 1.0, 0.875, 1.0, 0.8438, 0.75, 0.8125, 0.75, 0.8125, 1.0, 0.8438, 1.0, 0.8125, 0.75, 0.7812, 0.75, 0.7812, 1.0, 0.8125, 1.0, 0.7188, 0.75, 0.6875, 0.75, 0.6875, 1.0, 0.7188, 1.0, 0.6875, 0.75, 0.6562, 0.75, 0.6562, 1.0, 0.6875, 1.0, 0.6562, 0.75, 0.625, 0.75, 0.625, 1.0, 0.6562, 1.0, 0.625, 0.75, 0.5938, 0.75, 0.5938, 1.0, 0.625, 1.0, 0.5938, 0.75, 0.5625, 0.75, 0.5625, 1.0, 0.5938, 1.0, 0.5625, 0.75, 0.5312, 0.75, 0.5312, 1.0, 0.5625, 1.0, 0.5312, 0.75, 0.5, 0.75, 0.5, 1.0, 0.5312, 1.0, 0.5, 0.75, 0.4688, 0.75, 0.4688, 1.0, 0.5, 1.0, 0.4688, 0.75, 0.4375, 0.75, 0.4375, 1.0, 0.4688, 1.0, 0.4375, 0.75, 0.4062, 0.75, 0.4062, 1.0, 0.4375, 1.0, 0.4062, 0.75, 0.375, 0.75, 0.375, 1.0, 0.4062, 1.0, 0.375, 0.75, 0.3438, 0.75, 0.3438, 1.0, 0.375, 1.0, 0.3438, 0.75, 0.3125, 0.75, 0.3125, 1.0, 0.3438, 1.0, 0.3125, 0.75, 0.2812, 0.75, 0.2812, 1.0, 0.3125, 1.0, 0.2812, 0.75, 0.25, 0.75, 0.25, 1.0, 0.2812, 1.0, 0.2188, 0.75, 0.1875, 0.75, 0.1875, 1.0, 0.2188, 1.0, 0.1875, 0.75, 0.1562, 0.75, 0.1562, 1.0, 0.1875, 1.0, 0.1562, 0.75, 0.125, 0.75, 0.125, 1.0, 0.1562, 1.0, 0.125, 0.75, 0.09375, 0.75, 0.09375, 1.0, 0.125, 1.0, 0.09375, 0.75, 0.0625, 0.75, 0.0625, 1.0, 0.09375, 1.0, 0.0625, 0.75, 0.03125, 0.75, 0.03125, 1.0, 0.0625, 1.0, 0.03125, 0.75, 0.0, 0.75, 0.0, 1.0, 0.03125, 1.0, 0.7812, 0.75, 0.7812, 1.0, 0.75, 1.0, 0.75, 0.75, 0.75, 0.75, 0.75, 1.0, 0.7188, 1.0, 0.7188, 0.75, 0.5312, 0.75, 0.5312, 1.0, 0.5, 1.0, 0.5, 0.75, 0.2812, 0.75, 0.2812, 1.0, 0.25, 1.0, 0.25, 0.75])
me_cylinder_001.materials.append(mat_material_001)
me_cylinder_001.update()
me_cylinder_002 = bpy.data.meshes.new('Cylinder.002')
me_cylinder_002.from_pydata([(0.0, 1.0, -1.0), (0.0, 1.0, 1.0), (0.1951, 0.9808, -1.0), (0.1951, 0.9808, 1.0), (0.3827, 0.9239, -1.0), (0.3827, 0.9239, 1.0), (0.5556, 0.8315, -1.0), (0.5556, 0.8315, 1.0), (0.7071, 0.7071, -1.0), (0.7071, 0.7071, 1.0), (0.8315, 0.5556, -1.0), (0.8315, 0.5556, 1.0), (0.9239, 0.3827, -1.0), (0.9239, 0.3827, 1.0), (0.9808, 0.1951, -1.0), (0.9808, 0.1951, 1.0), (1.0, 0.0, -1.0), (1.0, 0.0, 1.0), (0.9808, -0.1951, -1.0), (0.9808, -0.1951, 1.0), (0.9239, -0.3827, -1.0), (0.9239, -0.3827, 1.0), (0.8315, -0.5556, -1.0), (0.8315, -0.5556, 1.0), (0.7071, -0.7071, -1.0), (0.7071, -0.7071, 1.0), (0.5556, -0.8315, -1.0), (0.5556, -0.8315, 1.0), (0.3827, -0.9239, -1.0), (0.3827, -0.9239, 1.0), (0.1951, -0.9808, -1.0), (0.1951, -0.9808, 1.0), (0.0, -1.0, -1.0), (0.0, -1.0, 1.0), (-0.1951, -0.9808, -1.0), (-0.1951, -0.9808, 1.0), (-0.3827, -0.9239, -1.0), (-0.3827, -0.9239, 1.0), (-0.5556, -0.8315, -1.0), (-0.5556, -0.8315, 1.0), (-0.7071, -0.7071, -1.0), (-0.7071, -0.7071, 1.0), (-0.8315, -0.5556, -1.0), (-0.8315, -0.5556, 1.0), (-0.9239, -0.3827, -1.0), (-0.9239, -0.3827, 1.0), (-0.9808, -0.1951, -1.0), (-0.9808, -0.1951, 1.0), (-1.0, 0.0, -1.0), (-1.0, 0.0, 1.0), (-0.9808, 0.1951, -1.0), (-0.9808, 0.1951, 1.0), (-0.9239, 0.3827, -1.0), (-0.9239, 0.3827, 1.0), (-0.8315, 0.5556, -1.0), (-0.8315, 0.5556, 1.0), (-0.7071, 0.7071, -1.0), (-0.7071, 0.7071, 1.0), (-0.5556, 0.8315, -1.0), (-0.5556, 0.8315, 1.0), (-0.3827, 0.9239, -1.0), (-0.3827, 0.9239, 1.0), (-0.1951, 0.9808, -1.0), (-0.1951, 0.9808, 1.0)], [], [(0, 1, 3, 2), (2, 3, 5, 4), (4, 5, 7, 6), (6, 7, 9, 8), (8, 9, 11, 10), (10, 11, 13, 12), (12, 13, 15, 14), (14, 15, 17, 16), (16, 17, 19, 18), (18, 19, 21, 20), (20, 21, 23, 22), (22, 23, 25, 24), (24, 25, 27, 26), (26, 27, 29, 28), (28, 29, 31, 30), (30, 31, 33, 32), (32, 33, 35, 34), (34, 35, 37, 36), (36, 37, 39, 38), (38, 39, 41, 40), (40, 41, 43, 42), (42, 43, 45, 44), (44, 45, 47, 46), (46, 47, 49, 48), (48, 49, 51, 50), (50, 51, 53, 52), (52, 53, 55, 54), (54, 55, 57, 56), (56, 57, 59, 58), (58, 59, 61, 60), (3, 1, 63, 61, 59, 57, 55, 53, 51, 49, 47, 45, 43, 41, 39, 37, 35, 33, 31, 29, 27, 25, 23, 21, 19, 17, 15, 13, 11, 9, 7, 5), (60, 61, 63, 62), (62, 63, 1, 0), (0, 2, 4, 6, 8, 10, 12, 14, 16, 18, 20, 22, 24, 26, 28, 30, 32, 34, 36, 38, 40, 42, 44, 46, 48, 50, 52, 54, 56, 58, 60, 62)])
_uv = me_cylinder_002.uv_layers.new(name='UVMap')
_uv.uv.foreach_set('vector', [1.0, 0.5, 1.0, 1.0, 0.9688, 1.0, 0.9688, 0.5, 0.9688, 0.5, 0.9688, 1.0, 0.9375, 1.0, 0.9375, 0.5, 0.9375, 0.5, 0.9375, 1.0, 0.9062, 1.0, 0.9062, 0.5, 0.9062, 0.5, 0.9062, 1.0, 0.875, 1.0, 0.875, 0.5, 0.875, 0.5, 0.875, 1.0, 0.8438, 1.0, 0.8438, 0.5, 0.8438, 0.5, 0.8438, 1.0, 0.8125, 1.0, 0.8125, 0.5, 0.8125, 0.5, 0.8125, 1.0, 0.7812, 1.0, 0.7812, 0.5, 0.7812, 0.5, 0.7812, 1.0, 0.75, 1.0, 0.75, 0.5, 0.75, 0.5, 0.75, 1.0, 0.7188, 1.0, 0.7188, 0.5, 0.7188, 0.5, 0.7188, 1.0, 0.6875, 1.0, 0.6875, 0.5, 0.6875, 0.5, 0.6875, 1.0, 0.6562, 1.0, 0.6562, 0.5, 0.6562, 0.5, 0.6562, 1.0, 0.625, 1.0, 0.625, 0.5, 0.625, 0.5, 0.625, 1.0, 0.5938, 1.0, 0.5938, 0.5, 0.5938, 0.5, 0.5938, 1.0, 0.5625, 1.0, 0.5625, 0.5, 0.5625, 0.5, 0.5625, 1.0, 0.5312, 1.0, 0.5312, 0.5, 0.5312, 0.5, 0.5312, 1.0, 0.5, 1.0, 0.5, 0.5, 0.5, 0.5, 0.5, 1.0, 0.4688, 1.0, 0.4688, 0.5, 0.4688, 0.5, 0.4688, 1.0, 0.4375, 1.0, 0.4375, 0.5, 0.4375, 0.5, 0.4375, 1.0, 0.4062, 1.0, 0.4062, 0.5, 0.4062, 0.5, 0.4062, 1.0, 0.375, 1.0, 0.375, 0.5, 0.375, 0.5, 0.375, 1.0, 0.3438, 1.0, 0.3438, 0.5, 0.3438, 0.5, 0.3438, 1.0, 0.3125, 1.0, 0.3125, 0.5, 0.3125, 0.5, 0.3125, 1.0, 0.2812, 1.0, 0.2812, 0.5, 0.2812, 0.5, 0.2812, 1.0, 0.25, 1.0, 0.25, 0.5, 0.25, 0.5, 0.25, 1.0, 0.2188, 1.0, 0.2188, 0.5, 0.2188, 0.5, 0.2188, 1.0, 0.1875, 1.0, 0.1875, 0.5, 0.1875, 0.5, 0.1875, 1.0, 0.1562, 1.0, 0.1562, 0.5, 0.1562, 0.5, 0.1562, 1.0, 0.125, 1.0, 0.125, 0.5, 0.125, 0.5, 0.125, 1.0, 0.09375, 1.0, 0.09375, 0.5, 0.09375, 0.5, 0.09375, 1.0, 0.0625, 1.0, 0.0625, 0.5, 0.2968, 0.4854, 0.25, 0.49, 0.2032, 0.4854, 0.1582, 0.4717, 0.1167, 0.4496, 0.08029, 0.4197, 0.05045, 0.3833, 0.02827, 0.3418, 0.01461, 0.2968, 0.01, 0.25, 0.01461, 0.2032, 0.02827, 0.1582, 0.05045, 0.1167, 0.08029, 0.08029, 0.1167, 0.05045, 0.1582, 0.02827, 0.2032, 0.01461, 0.25, 0.01, 0.2968, 0.01461, 0.3418, 0.02827, 0.3833, 0.05045, 0.4197, 0.08029, 0.4496, 0.1167, 0.4717, 0.1582, 0.4854, 0.2032, 0.49, 0.25, 0.4854, 0.2968, 0.4717, 0.3418, 0.4496, 0.3833, 0.4197, 0.4197, 0.3833, 0.4496, 0.3418, 0.4717, 0.0625, 0.5, 0.0625, 1.0, 0.03125, 1.0, 0.03125, 0.5, 0.03125, 0.5, 0.03125, 1.0, 0.0, 1.0, 0.0, 0.5, 0.75, 0.49, 0.7968, 0.4854, 0.8418, 0.4717, 0.8833, 0.4496, 0.9197, 0.4197, 0.9496, 0.3833, 0.9717, 0.3418, 0.9854, 0.2968, 0.99, 0.25, 0.9854, 0.2032, 0.9717, 0.1582, 0.9496, 0.1167, 0.9197, 0.08029, 0.8833, 0.05045, 0.8418, 0.02827, 0.7968, 0.01461, 0.75, 0.01, 0.7032, 0.01461, 0.6582, 0.02827, 0.6167, 0.05045, 0.5803, 0.08029, 0.5504, 0.1167, 0.5283, 0.1582, 0.5146, 0.2032, 0.51, 0.25, 0.5146, 0.2968, 0.5283, 0.3418, 0.5504, 0.3833, 0.5803, 0.4197, 0.6167, 0.4496, 0.6582, 0.4717, 0.7032, 0.4854])
me_cylinder_002.update()

# ---- objects
ob_cylinder = bpy.data.objects.new('Cylinder', me_cylinder)
ob_cylinder_001 = bpy.data.objects.new('Cylinder.001', me_cylinder_001)
ob_cylinder_002 = bpy.data.objects.new('Cylinder.002', me_cylinder_002)

# ---- transforms, parenting, visibility, modifiers, constraints
ob_cylinder.location = (0.0, 0.0, 0.0)
ob_cylinder_001.location = (0.0, 0.0, 0.0)
ob_cylinder_002.location = (0.0, 0.0, 0.0)
ob_cylinder_002.rotation_euler = (1.571, -4.371e-08, 3.142)
ob_cylinder_002.scale = (-0.1078, -0.1078, -4.534)

# ---- collection membership
col_collection.objects.link(ob_cylinder)
col_collection.objects.link(ob_cylinder_001)
col_collection.objects.link(ob_cylinder_002)

# ---- scene / render settings (as saved in the file)
scene.frame_start = 1; scene.frame_end = 250; scene.frame_set(28)
scene.render.engine = 'BLENDER_EEVEE_NEXT'
scene.render.bake_bias = 0.0
scene.render.bake_samples = 0
scene.cycles.sampling_pattern = 'TABULATED_SOBOL'
scene.eevee.use_volume_custom_range = False
scene.eevee.use_raytracing = True
bpy.context.view_layer.update()

# ---- added for rendering (the .blend has no active camera and no usable light): camera, sun
cam_auto = bpy.data.cameras.new('AutoCamera')
cam_auto.lens = 50.0
cam_auto.sensor_width = 36.0
cam_auto.clip_end = 1000.0
ob_auto_camera = bpy.data.objects.new('AutoCamera', cam_auto)
scene.collection.objects.link(ob_auto_camera)
ob_auto_camera.location = (9.55385, -11.4646, 7.64308)
ob_auto_camera.rotation_euler = (1.09748, -7.21219e-08, 0.694738)
scene.camera = ob_auto_camera
light_auto_sun = bpy.data.lights.new('AutoSun', 'SUN')
light_auto_sun.energy = 3.0
light_auto_sun.angle = 0.0523599
ob_auto_sun = bpy.data.objects.new('AutoSun', light_auto_sun)
scene.collection.objects.link(ob_auto_sun)
ob_auto_sun.rotation_euler = (0.872665, 0.174533, 0.523599)
bpy.context.view_layer.update()

